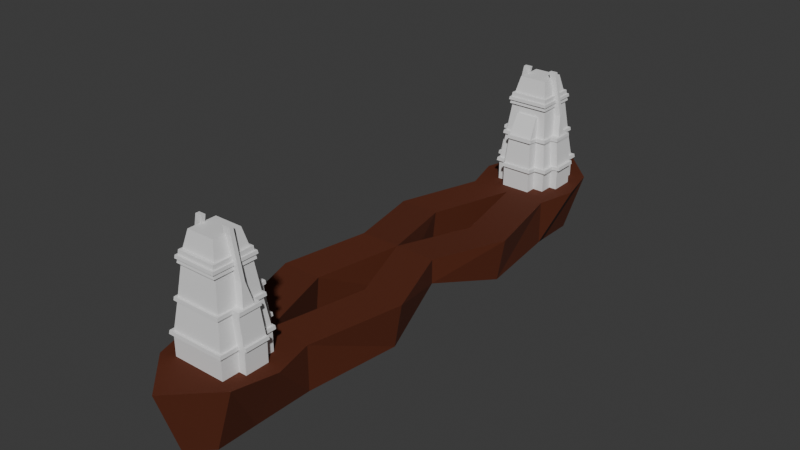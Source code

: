 # Source: ForegoneDestruction.blend  (saved by Blender 4.2.66; exported with 4.5.12 LTS)
import bpy
from mathutils import Matrix  # noqa: F401  (used for matrix-valued properties, if any)

bpy.ops.wm.read_factory_settings(use_empty=True)
scene = bpy.context.scene
scene.name = 'Scene'

# ---- collections
col_collection = bpy.data.collections.new('Collection'); scene.collection.children.link(col_collection)

# ---- materials (node trees are filled in below, after node groups)
mat_material = bpy.data.materials.new('Material')
mat_material.alpha_threshold = 0.0
mat_material.use_transparent_shadow = False
mat_material.roughness = 0.5
mat_material.line_color = (0.0, 0.0, 0.0, 1.0)
mat_material_002 = bpy.data.materials.new('Material.002')

# ---- material node trees
mat_material.use_nodes = True; mat_material.node_tree.nodes.clear()
_N = mat_material.node_tree.nodes; _L = mat_material.node_tree.links
n0 = _N.new('ShaderNodeOutputMaterial'); n0.name = 'Material Output'; n0.location = (300, 300)
n1 = _N.new('ShaderNodeBsdfPrincipled'); n1.name = 'Principled BSDF'; n1.location = (10, 300)
n1.inputs[0].default_value = (0.09169, 0.01647, 0.002842, 1.0)
n1.inputs[2].default_value = 0.8519
n1.inputs[3].default_value = 1.45
n2 = _N.new('ShaderNodeBump'); n2.name = 'Bump'; n2.location = (100, 250)
n2.inputs[1].default_value = 1.0
n2.inputs[2].default_value = 1.0
_L.new(n1.outputs[0], n0.inputs[0])
_L.new(n2.outputs[0], n0.inputs[2])
n0.is_active_output = True
mat_material_002.use_nodes = True; mat_material_002.node_tree.nodes.clear()
_N = mat_material_002.node_tree.nodes; _L = mat_material_002.node_tree.links
n0 = _N.new('ShaderNodeBsdfPrincipled'); n0.name = 'Principled BSDF'; n0.location = (10, 300)
n1 = _N.new('ShaderNodeOutputMaterial'); n1.name = 'Material Output'; n1.location = (300, 300)
_L.new(n0.outputs[0], n1.inputs[0])
n1.is_active_output = True

# ---- world
world_world = bpy.data.worlds.new('World'); scene.world = world_world
world_world.use_nodes = True; world_world.node_tree.nodes.clear()
_N = world_world.node_tree.nodes; _L = world_world.node_tree.links
n0 = _N.new('ShaderNodeOutputWorld'); n0.name = 'World Output'; n0.location = (300, 300)
n1 = _N.new('ShaderNodeBackground'); n1.name = 'Background'; n1.location = (10, 300)
n1.inputs[0].default_value = (0.05088, 0.05088, 0.05088, 1.0)
_L.new(n1.outputs[0], n0.inputs[0])
n0.is_active_output = True
world_world.color = (0.05088, 0.05088, 0.05088)
world_world.sun_shadow_jitter_overblur = 0.0

# ---- meshes
me_cube = bpy.data.meshes.new('Cube')
me_cube.from_pydata([(1.274, -5.205, 1.0), (1.274, -5.205, -0.3729), (1.274, -7.738, 1.0), (0.6355, -7.738, -1.0), (-1.26, -5.205, 1.0), (-1.26, -5.205, -1.0), (-1.26, -7.738, 1.0), (-0.6981, -7.738, -1.0), (-0.6981, -6.472, -1.0), (1.585, -6.472, 1.0), (-1.628, -6.472, 1.0), (0.6355, -6.472, -1.0), (-0.002175, -5.205, -0.3729), (-0.002175, -9.001, 1.0), (-0.002175, -8.344, -1.0), (-0.01241, -5.205, 1.0), (-0.002175, -6.472, -1.0), (-0.002175, -6.472, 1.0), (1.082, -0.001026, 1.13), (1.082, -0.001026, 0.367), (-0.1941, -0.001026, 1.13), (-0.1941, -0.001026, 0.367), (-0.1887, 0.02427, -0.3335), (-1.446, 0.02427, -0.3335), (-1.446, 0.02427, 1.13), (-0.1887, 0.02427, 1.13), (-1.911, -2.591, -1.0), (-1.03, -2.591, -1.0), (-0.8318, -2.591, 1.0), (-2.099, -2.591, 1.0), (1.921, -2.345, 1.065), (0.6444, -2.345, 1.065), (0.8796, -2.345, -0.3081), (1.686, -2.345, -0.3081)], [], [(17, 10, 6, 13), (14, 13, 6, 7), (8, 10, 4, 5), (16, 11, 3, 14), (11, 9, 2, 3), (31, 30, 18, 20), (1, 0, 9, 11), (12, 1, 11, 16), (7, 6, 10, 8), (15, 4, 10, 17), (0, 15, 17, 9), (5, 12, 16, 8), (27, 26, 23, 22), (8, 16, 14, 7), (3, 2, 13, 14), (9, 17, 13, 2), (21, 20, 18, 19), (32, 31, 20, 21), (30, 33, 19, 18), (33, 32, 21, 19), (23, 24, 25, 22), (29, 28, 25, 24), (28, 27, 22, 25), (26, 29, 24, 23), (5, 4, 29, 26), (15, 12, 27, 28), (4, 15, 28, 29), (12, 5, 26, 27), (1, 12, 32, 33), (0, 1, 33, 30), (12, 15, 31, 32), (15, 0, 30, 31)])
_uv = me_cube.uv_layers.new(name='UVMap')
_uv.uv.foreach_set('vector', [0.7509, 0.625, 0.875, 0.625, 0.875, 0.75, 0.7509, 0.75, 0.375, 0.8759, 0.625, 0.8759, 0.625, 1.0, 0.375, 1.0, 0.375, 0.125, 0.625, 0.125, 0.625, 0.25, 0.375, 0.25, 0.2491, 0.625, 0.375, 0.625, 0.375, 0.75, 0.2491, 0.75, 0.375, 0.625, 0.625, 0.625, 0.625, 0.75, 0.375, 0.75, 0.7509, 0.5, 0.625, 0.5, 0.625, 0.5, 0.7509, 0.5, 0.375, 0.5, 0.625, 0.5, 0.625, 0.625, 0.375, 0.625, 0.2491, 0.5, 0.375, 0.5, 0.375, 0.625, 0.2491, 0.625, 0.375, 0.0, 0.625, 0.0, 0.625, 0.125, 0.375, 0.125, 0.7509, 0.5, 0.875, 0.5, 0.875, 0.625, 0.7509, 0.625, 0.625, 0.5, 0.7509, 0.5, 0.7509, 0.625, 0.625, 0.625, 0.125, 0.5, 0.2491, 0.5, 0.2491, 0.625, 0.125, 0.625, 0.2491, 0.5, 0.125, 0.5, 0.125, 0.5, 0.2491, 0.5, 0.125, 0.625, 0.2491, 0.625, 0.2491, 0.75, 0.125, 0.75, 0.375, 0.75, 0.625, 0.75, 0.625, 0.8759, 0.375, 0.8759, 0.625, 0.625, 0.7509, 0.625, 0.7509, 0.75, 0.625, 0.75, 0.375, 0.3741, 0.625, 0.3741, 0.625, 0.5, 0.375, 0.5, 0.375, 0.3741, 0.625, 0.3741, 0.625, 0.3741, 0.375, 0.3741, 0.625, 0.5, 0.375, 0.5, 0.375, 0.5, 0.625, 0.5, 0.375, 0.5, 0.2491, 0.5, 0.2491, 0.5, 0.375, 0.5, 0.375, 0.25, 0.625, 0.25, 0.625, 0.3741, 0.375, 0.3741, 0.875, 0.5, 0.7509, 0.5, 0.7509, 0.5, 0.875, 0.5, 0.625, 0.3741, 0.375, 0.3741, 0.375, 0.3741, 0.625, 0.3741, 0.375, 0.25, 0.625, 0.25, 0.625, 0.25, 0.375, 0.25, 0.375, 0.25, 0.625, 0.25, 0.625, 0.25, 0.375, 0.25, 0.625, 0.3741, 0.375, 0.3741, 0.375, 0.3741, 0.625, 0.3741, 0.875, 0.5, 0.7509, 0.5, 0.7509, 0.5, 0.875, 0.5, 0.2491, 0.5, 0.125, 0.5, 0.125, 0.5, 0.2491, 0.5, 0.375, 0.5, 0.2491, 0.5, 0.2491, 0.5, 0.375, 0.5, 0.625, 0.5, 0.375, 0.5, 0.375, 0.5, 0.625, 0.5, 0.375, 0.3741, 0.625, 0.3741, 0.625, 0.3741, 0.375, 0.3741, 0.7509, 0.5, 0.625, 0.5, 0.625, 0.5, 0.7509, 0.5])
me_cube.materials.append(mat_material)
me_cube.use_mirror_vertex_groups = False
me_cube.update()
me_cube_001 = bpy.data.meshes.new('Cube.001')
me_cube_001.from_pydata([(-1.0, -1.0, -1.0), (-1.0, -1.0, -0.1471), (-1.0, 1.0, -1.0), (-1.0, 1.0, -0.1471), (1.0, -1.0, -1.0), (1.0, -1.0, -0.1471), (1.0, 1.0, -1.0), (1.0, 1.0, -0.1471), (-0.8526, -0.8526, 0.9797), (-0.8526, 0.8526, 0.9797), (0.8526, 0.8526, 0.9797), (0.8526, -0.8526, 0.9797), (-0.7071, -0.7071, 2.202), (-0.7071, 0.7071, 2.202), (0.7071, 0.7071, 2.202), (0.7071, -0.7071, 2.202), (-0.5157, -0.5157, 3.233), (-0.5157, 0.5157, 3.233), (0.5157, 0.5157, 3.233), (0.5157, -0.5157, 3.233), (0.9834, 0.9834, -0.02037), (0.9834, -0.9834, -0.02037), (-0.9834, -0.9834, -0.02037), (-0.9834, 0.9834, -0.02037), (-1.108, -1.081, -0.1471), (-1.108, 1.078, -0.1471), (1.069, 1.078, -0.1471), (1.069, -1.081, -0.1471), (1.052, -1.064, -0.02037), (-1.091, 1.062, -0.02037), (1.052, 1.062, -0.02037), (-1.091, -1.064, -0.02037), (0.8384, -0.8384, 1.105), (-0.8384, -0.8384, 1.105), (-0.8384, 0.8384, 1.105), (0.8384, 0.8384, 1.105), (-0.9254, -0.9347, 0.9803), (-0.9254, 0.9373, 0.9803), (0.9238, 0.9373, 0.9803), (0.9238, -0.9347, 0.9803), (-0.9112, -0.9205, 1.105), (0.9097, 0.9232, 1.105), (0.9097, -0.9205, 1.105), (-0.9112, 0.9232, 1.105), (0.6531, 0.6531, 2.623), (0.6531, -0.6531, 2.623), (-0.6531, -0.6531, 2.623), (-0.6531, 0.6531, 2.623), (-0.7704, -0.813, 2.196), (-0.7704, 0.7945, 2.196), (0.7742, 0.7945, 2.196), (0.7742, -0.813, 2.196), (0.7201, -0.759, 2.617), (-0.7164, 0.7405, 2.617), (0.7201, 0.7405, 2.617), (-0.7164, -0.759, 2.617), (0.7472, -0.786, 2.351), (-0.7434, 0.7675, 2.351), (0.7472, 0.7675, 2.351), (-0.7434, -0.786, 2.351), (0.7336, 0.754, 2.462), (-0.7299, -0.7725, 2.462), (0.7336, -0.7725, 2.462), (-0.7299, 0.754, 2.462), (0.7797, -0.8394, 2.458), (0.7932, -0.8529, 2.347), (-0.7825, 0.8246, 2.458), (-0.796, 0.8381, 2.347), (0.7932, 0.8381, 2.347), (-0.796, -0.8529, 2.347), (0.7797, 0.8246, 2.458), (-0.7825, -0.8394, 2.458), (-1.0, -0.3734, -1.0), (-1.0, -0.3734, -0.1471), (1.0, -0.3734, -1.0), (1.0, -0.3734, -0.1471), (-0.8526, -0.3734, 0.9797), (0.8526, -0.3734, 0.9797), (-0.7071, -0.3734, 2.202), (0.7071, -0.3734, 2.202), (-0.5157, -0.3734, 3.233), (0.5157, -0.3734, 3.233), (-0.9834, -0.3734, -0.02037), (0.9834, -0.3734, -0.02037), (-1.108, -0.3746, -0.1471), (1.069, -0.3746, -0.1471), (-1.091, -0.3746, -0.02037), (1.052, -0.3746, -0.02037), (-0.8384, -0.1273, 1.105), (0.8384, -0.1553, 1.105), (-0.9254, -0.3721, 0.9803), (0.9238, -0.3721, 0.9803), (-0.9112, -0.3721, 1.105), (0.9097, -0.3721, 1.105), (-0.6531, -0.3734, 2.623), (0.6531, -0.3734, 2.623), (-0.7704, -0.3826, 2.196), (0.7742, -0.3826, 2.196), (-0.7164, -0.3826, 2.617), (0.7201, -0.3826, 2.617), (0.7472, -0.3826, 2.351), (-0.7434, -0.3826, 2.351), (0.7336, -0.3826, 2.462), (-0.7299, -0.3826, 2.462), (0.7932, -0.3808, 2.347), (-0.796, -0.3808, 2.347), (0.7797, -0.3808, 2.458), (-0.7825, -0.3808, 2.458), (-1.0, 0.5, -0.1471), (1.0, 0.5, -1.0), (-0.8526, 0.4263, 0.9797), (-0.7071, 0.3536, 2.202), (-0.5157, 0.2579, 3.233), (-0.9834, 0.4917, -0.02037), (-1.108, 0.5385, -0.1471), (-1.091, 0.5302, -0.02037), (-0.8384, 0.2227, 1.105), (-0.9254, 0.4693, 0.9803), (-0.9112, 0.4622, 1.105), (-0.6531, 0.3265, 2.623), (-0.7704, 0.3926, 2.196), (-0.7164, 0.3656, 2.617), (-0.7434, 0.3791, 2.351), (-0.7299, 0.3724, 2.462), (-0.796, 0.4154, 2.347), (-0.7825, 0.4086, 2.458), (-1.0, 0.5, -1.0), (1.0, 0.5, -0.1471), (0.8526, 0.4263, 0.9797), (0.7071, 0.3536, 2.202), (0.5157, 0.2579, 3.233), (0.9834, 0.4917, -0.02037), (1.069, 0.5385, -0.1471), (1.052, 0.5302, -0.02037), (0.8384, 0.2738, 1.105), (0.9238, 0.4693, 0.9803), (0.9097, 0.4622, 1.105), (0.6531, 0.3265, 2.623), (0.7742, 0.3926, 2.196), (0.7201, 0.3656, 2.617), (0.7472, 0.3791, 2.351), (0.7336, 0.3724, 2.462), (0.7932, 0.4154, 2.347), (0.7797, 0.4086, 2.458), (0.7467, -0.7467, 1.87), (-0.7467, 0.7467, 1.87), (-0.7467, -0.7467, 1.87), (0.7467, 0.7467, 1.87), (-0.7467, -0.06701, 1.87), (0.7467, -0.06701, 1.87), (-0.7467, 0.06699, 1.87), (0.7467, 0.06699, 1.87), (0.918, 0.918, 0.4796), (-0.918, -0.918, 0.4796), (0.918, -0.918, 0.4796), (-0.918, 0.918, 0.4796), (-0.918, -0.3734, 0.4796), (0.918, -0.3734, 0.4796), (-0.918, 0.459, 0.4796), (0.918, 0.459, 0.4796), (1.294, 0.5, -0.1184), (1.294, -0.3734, -0.1184), (1.146, 0.4263, 1.008), (1.146, -0.3734, 1.008), (1.277, 0.4917, 0.008392), (1.277, -0.3734, 0.008392), (1.363, 0.5385, -0.1184), (1.363, -0.3746, -0.1184), (1.346, 0.5302, 0.008392), (1.346, -0.3746, 0.008392), (1.212, -0.3734, 0.5084), (1.294, -0.3734, -0.9712), (1.294, 0.5, -0.9712), (1.212, 0.459, 0.5084), (-1.287, 0.5, -0.9719), (-1.287, -0.3734, -0.9719), (-1.271, -0.3734, 0.007779), (-1.378, -0.3746, 0.007779), (-1.395, -0.3746, -0.119), (-1.287, -0.3734, -0.119), (-1.205, -0.3734, 0.5078), (-1.14, -0.3734, 1.008), (-1.287, 0.5, -0.119), (-1.14, 0.4263, 1.008), (-1.271, 0.4917, 0.007779), (-1.395, 0.5385, -0.119), (-1.378, 0.5302, 0.007779), (-1.205, 0.459, 0.5078), (1.116, 0.2738, 1.105), (1.116, -0.1553, 1.105), (1.201, 0.4693, 0.9803), (1.201, -0.3721, 0.9803), (1.187, 0.4622, 1.105), (1.187, -0.3721, 1.105), (1.024, -0.06701, 1.87), (1.024, 0.06699, 1.87), (-1.187, -0.3721, 0.9803), (-1.173, -0.3721, 1.105), (-1.1, -0.1273, 1.105), (-1.1, 0.2227, 1.105), (-1.187, 0.4693, 0.9803), (-1.173, 0.4622, 1.105), (-1.009, -0.06701, 1.87), (-1.009, 0.06699, 1.87), (0.6956, -0.06701, 3.485), (0.4182, -0.06701, 3.485), (0.4182, 0.06699, 3.485), (-0.414, -0.06701, 3.485), (-0.414, 0.06699, 3.485), (0.6956, 0.06699, 3.485), (-0.6761, -0.06701, 3.485), (-0.6761, 0.06699, 3.485), (0.5151, 1.0, -1.0), (0.5151, 1.0, -0.1471), (0.5151, -1.0, -1.0), (0.5151, -1.0, -0.1471), (0.4392, 0.8526, 0.9797), (0.4392, -0.8526, 0.9797), (0.3642, 0.7071, 2.202), (0.3642, -0.7071, 2.202), (0.2657, 0.5157, 3.233), (0.2657, -0.5157, 3.233), (0.5066, 0.9834, -0.02037), (0.5066, -0.9834, -0.02037), (0.5412, 1.078, -0.1471), (0.5412, -1.081, -0.1471), (0.5327, 1.062, -0.02037), (0.5327, -1.064, -0.02037), (0.4319, 0.8384, 1.105), (0.4319, -0.8384, 1.105), (0.4755, 0.9373, 0.9803), (0.4755, -0.9347, 0.9803), (0.4682, 0.9232, 1.105), (0.4682, -0.9205, 1.105), (0.3364, 0.6531, 2.623), (0.3364, -0.6531, 2.623), (0.3997, 0.7945, 2.196), (0.3997, -0.813, 2.196), (0.3719, 0.7405, 2.617), (0.3719, -0.759, 2.617), (0.3858, -0.786, 2.351), (0.3858, 0.7675, 2.351), (0.3788, -0.7725, 2.462), (0.3788, 0.754, 2.462), (0.4079, -0.8529, 2.347), (0.4079, 0.8381, 2.347), (0.401, -0.8394, 2.458), (0.401, 0.8246, 2.458), (0.2657, -0.3734, 3.233), (0.5151, -0.3734, -1.0), (0.5151, 0.5, -1.0), (0.2657, 0.2579, 3.233), (0.3847, 0.7467, 1.87), (0.3847, -0.7467, 1.87), (0.4729, 0.918, 0.4796), (0.4729, -0.918, 0.4796), (-0.5927, 1.0, -1.0), (-0.5927, -1.0, -0.1471), (-0.5053, -0.8526, 0.9797), (-0.4191, -0.7071, 2.202), (-0.3057, -0.5157, 3.233), (-0.5828, -0.9834, -0.02037), (-0.6643, -1.081, -0.1471), (-0.6545, -1.064, -0.02037), (-0.4969, -0.8384, 1.105), (-0.5487, -0.9347, 0.9803), (-0.5403, -0.9205, 1.105), (-0.387, -0.6531, 2.623), (-0.4558, -0.813, 2.196), (-0.4238, -0.759, 2.617), (-0.4398, -0.786, 2.351), (-0.4318, -0.7725, 2.462), (-0.4724, -0.8529, 2.347), (-0.4643, -0.8394, 2.458), (-0.5927, -0.3734, -1.0), (-0.5927, 0.5, -1.0), (-0.4426, -0.7467, 1.87), (-0.5441, -0.918, 0.4796), (-0.5927, 1.0, -0.1471), (-0.5927, -1.0, -1.0), (-0.5053, 0.8526, 0.9797), (-0.4191, 0.7071, 2.202), (-0.3057, 0.5157, 3.233), (-0.5828, 0.9834, -0.02037), (-0.6643, 1.078, -0.1471), (-0.6545, 1.062, -0.02037), (-0.4969, 0.8384, 1.105), (-0.5487, 0.9373, 0.9803), (-0.5403, 0.9232, 1.105), (-0.387, 0.6531, 2.623), (-0.4558, 0.7945, 2.196), (-0.4238, 0.7405, 2.617), (-0.4398, 0.7675, 2.351), (-0.4318, 0.754, 2.462), (-0.4724, 0.8381, 2.347), (-0.4643, 0.8246, 2.458), (-0.3057, -0.3734, 3.233), (-0.3057, 0.2579, 3.233), (-0.4426, 0.7467, 1.87), (-0.5441, 0.918, 0.4796), (-0.5927, 1.406, -0.1048), (0.5151, 1.406, -0.1048), (-0.5053, 1.259, 1.022), (0.4392, 1.259, 1.022), (-0.5828, 1.39, 0.02195), (0.5066, 1.39, 0.02195), (-0.6643, 1.485, -0.1048), (0.5412, 1.485, -0.1048), (-0.6545, 1.468, 0.02195), (0.5327, 1.468, 0.02195), (-0.4969, 1.245, 1.147), (0.4319, 1.245, 1.147), (-0.5487, 1.344, 1.023), (0.4755, 1.344, 1.023), (-0.5403, 1.329, 1.148), (0.4682, 1.329, 1.148), (-0.4426, 0.84, 1.913), (0.3847, 0.84, 1.913), (-0.5441, 1.324, 0.522), (0.4729, 1.324, 0.522), (0.5151, 1.406, -0.9577), (-0.5927, 1.406, -0.9577)], [], [(126, 108, 3, 2), (212, 213, 7, 6), (74, 75, 5, 4), (279, 257, 1, 0), (249, 74, 4, 214), (159, 152, 10, 128), (253, 144, 15, 219), (156, 153, 8, 76), (255, 154, 11, 217), (299, 155, 9, 280), (137, 44, 18, 130), (298, 145, 13, 281), (151, 147, 14, 129), (148, 146, 12, 78), (296, 80, 16, 260), (94, 46, 16, 80), (235, 45, 19, 221), (289, 47, 17, 282), (215, 5, 27, 225), (73, 1, 24, 84), (127, 7, 26, 132), (261, 22, 31, 263), (284, 25, 29, 285), (225, 27, 28, 227), (84, 24, 31, 86), (132, 26, 30, 133), (113, 23, 29, 115), (222, 20, 30, 226), (278, 3, 25, 284), (83, 21, 28, 87), (116, 34, 43, 118), (228, 35, 41, 232), (280, 9, 37, 287), (217, 11, 39, 231), (90, 36, 40, 92), (135, 38, 41, 136), (287, 37, 43, 288), (231, 39, 42, 233), (128, 10, 38, 135), (264, 33, 40, 266), (76, 8, 36, 90), (89, 32, 42, 93), (78, 12, 48, 96), (129, 14, 50, 138), (234, 44, 54, 238), (119, 47, 53, 121), (293, 63, 53, 291), (242, 62, 52, 239), (103, 61, 55, 98), (141, 60, 54, 139), (95, 45, 52, 99), (267, 46, 55, 269), (219, 15, 51, 237), (281, 13, 49, 290), (138, 50, 58, 140), (96, 48, 59, 101), (237, 51, 56, 240), (290, 49, 57, 292), (243, 60, 70, 247), (240, 56, 65, 244), (102, 62, 64, 106), (271, 61, 71, 273), (142, 68, 70, 143), (105, 69, 71, 107), (244, 65, 64, 246), (294, 67, 66, 295), (140, 58, 68, 142), (123, 63, 66, 125), (292, 57, 67, 294), (101, 59, 69, 105), (122, 101, 105, 124), (61, 103, 107, 71), (56, 100, 104, 65), (124, 105, 107, 125), (65, 104, 106, 64), (141, 102, 106, 143), (120, 96, 101, 122), (51, 97, 100, 56), (137, 95, 99, 139), (62, 102, 99, 52), (123, 103, 98, 121), (46, 94, 98, 55), (15, 79, 97, 51), (111, 78, 96, 120), (203, 202, 210, 211), (110, 76, 90, 117), (11, 77, 91, 39), (39, 91, 93, 42), (92, 88, 198, 197), (33, 88, 92, 40), (131, 159, 173, 164), (22, 82, 86, 31), (27, 85, 87, 28), (158, 113, 184, 187), (5, 75, 85, 27), (114, 108, 182, 185), (119, 94, 80, 112), (297, 112, 80, 296), (150, 148, 78, 111), (144, 149, 79, 15), (45, 95, 81, 19), (108, 126, 174, 182), (154, 157, 77, 11), (250, 109, 74, 249), (75, 74, 171, 161), (0, 1, 73, 72), (6, 7, 127, 109), (212, 6, 109, 250), (155, 158, 110, 9), (145, 150, 111, 13), (282, 17, 112, 297), (47, 119, 112, 17), (3, 108, 114, 25), (25, 114, 115, 29), (20, 131, 133, 30), (37, 117, 118, 43), (9, 110, 117, 37), (35, 134, 136, 41), (13, 111, 120, 49), (63, 123, 121, 53), (44, 137, 139, 54), (49, 120, 122, 57), (60, 141, 143, 70), (67, 124, 125, 66), (57, 122, 124, 67), (103, 123, 125, 107), (100, 140, 142, 104), (104, 142, 143, 106), (97, 138, 140, 100), (102, 141, 139, 99), (94, 119, 121, 98), (79, 129, 138, 97), (77, 128, 135, 91), (89, 93, 193, 189), (117, 90, 196, 200), (73, 84, 178, 179), (157, 83, 165, 170), (77, 157, 170, 163), (149, 151, 129, 79), (95, 137, 130, 81), (159, 128, 162, 173), (82, 156, 180, 176), (149, 89, 189, 194), (34, 116, 150, 145), (32, 89, 149, 144), (116, 118, 201, 199), (88, 33, 146, 148), (134, 35, 147, 151), (286, 34, 145, 298), (229, 32, 144, 253), (85, 75, 161, 167), (23, 113, 158, 155), (21, 83, 157, 154), (156, 76, 181, 180), (283, 23, 155, 299), (223, 21, 154, 255), (82, 22, 153, 156), (131, 20, 152, 159), (164, 165, 169, 168), (172, 160, 161, 171), (167, 166, 168, 169), (161, 160, 166, 167), (170, 173, 162, 163), (165, 164, 173, 170), (83, 87, 169, 165), (109, 127, 160, 172), (132, 133, 168, 166), (128, 77, 163, 162), (133, 131, 164, 168), (127, 132, 166, 160), (87, 85, 167, 169), (74, 109, 172, 171), (185, 178, 177, 186), (182, 179, 178, 185), (187, 180, 181, 183), (176, 184, 186, 177), (175, 179, 182, 174), (184, 176, 180, 187), (113, 115, 186, 184), (115, 114, 185, 186), (72, 73, 179, 175), (86, 82, 176, 177), (110, 158, 187, 183), (84, 86, 177, 178), (76, 110, 183, 181), (126, 72, 175, 174), (188, 189, 193, 192), (191, 190, 192, 193), (189, 188, 195, 194), (93, 91, 191, 193), (136, 134, 188, 192), (135, 136, 192, 190), (134, 151, 195, 188), (91, 135, 190, 191), (200, 196, 197, 201), (198, 199, 201, 197), (199, 198, 202, 203), (150, 116, 199, 203), (118, 117, 200, 201), (88, 148, 202, 198), (149, 194, 204, 205), (90, 92, 197, 196), (206, 205, 204, 209), (207, 208, 211, 210), (150, 203, 211, 208), (151, 149, 205, 206), (195, 151, 206, 209), (148, 150, 208, 207), (202, 148, 207, 210), (194, 195, 209, 204), (261, 223, 255, 277), (20, 222, 254, 152), (264, 229, 253, 276), (35, 228, 252, 147), (18, 220, 251, 130), (256, 212, 250, 275), (275, 250, 249, 274), (130, 251, 248, 81), (58, 241, 245, 68), (68, 245, 247, 70), (272, 244, 246, 273), (62, 242, 246, 64), (270, 240, 244, 272), (293, 243, 247, 295), (50, 236, 241, 58), (268, 237, 240, 270), (14, 218, 236, 50), (259, 219, 237, 268), (45, 235, 239, 52), (271, 242, 239, 269), (60, 243, 238, 54), (289, 234, 238, 291), (32, 229, 233, 42), (265, 231, 233, 266), (38, 230, 232, 41), (258, 217, 231, 265), (10, 216, 230, 38), (222, 226, 309, 305), (7, 213, 224, 26), (256, 278, 300, 321), (262, 225, 227, 263), (26, 224, 226, 30), (21, 223, 227, 28), (257, 215, 225, 262), (44, 234, 220, 18), (267, 235, 221, 260), (81, 248, 221, 19), (147, 252, 218, 14), (152, 254, 216, 10), (277, 255, 217, 258), (276, 253, 219, 259), (274, 249, 214, 279), (4, 5, 215, 214), (284, 285, 308, 306), (2, 3, 278, 256), (72, 274, 279, 0), (146, 276, 259, 12), (153, 277, 258, 8), (46, 267, 260, 16), (1, 257, 262, 24), (24, 262, 263, 31), (23, 283, 285, 29), (34, 286, 288, 43), (8, 258, 265, 36), (36, 265, 266, 40), (47, 289, 291, 53), (61, 271, 269, 55), (12, 259, 268, 48), (48, 268, 270, 59), (63, 293, 295, 66), (59, 270, 272, 69), (69, 272, 273, 71), (126, 275, 274, 72), (2, 256, 275, 126), (33, 264, 276, 146), (22, 261, 277, 153), (283, 299, 318, 304), (285, 283, 304, 308), (220, 282, 297, 251), (251, 297, 296, 248), (241, 292, 294, 245), (245, 294, 295, 247), (242, 271, 273, 246), (236, 290, 292, 241), (218, 281, 290, 236), (235, 267, 269, 239), (243, 293, 291, 238), (229, 264, 266, 233), (213, 212, 320, 301), (224, 213, 301, 307), (278, 284, 306, 300), (228, 232, 315, 311), (223, 261, 263, 227), (234, 289, 282, 220), (248, 296, 260, 221), (252, 298, 281, 218), (280, 287, 312, 302), (214, 215, 257, 279), (310, 311, 315, 314), (304, 305, 309, 308), (321, 300, 301, 320), (305, 304, 318, 319), (311, 310, 316, 317), (313, 312, 314, 315), (303, 302, 312, 313), (301, 300, 306, 307), (307, 306, 308, 309), (319, 318, 302, 303), (212, 256, 321, 320), (288, 286, 310, 314), (286, 298, 316, 310), (254, 222, 305, 319), (216, 254, 319, 303), (226, 224, 307, 309), (232, 230, 313, 315), (252, 228, 311, 317), (298, 252, 317, 316), (287, 288, 314, 312), (230, 216, 303, 313), (299, 280, 302, 318)])
_uv = me_cube_001.uv_layers.new(name='UVMap')
_uv.uv.foreach_set('vector', [0.375, 0.1875, 0.625, 0.1875, 0.625, 0.25, 0.375, 0.25, 0.375, 0.4394, 0.625, 0.4394, 0.625, 0.5, 0.375, 0.5, 0.375, 0.625, 0.625, 0.625, 0.625, 0.75, 0.375, 0.75, 0.375, 0.9491, 0.625, 0.9491, 0.625, 1.0, 0.375, 1.0, 0.3144, 0.625, 0.375, 0.625, 0.375, 0.75, 0.3144, 0.75, 0.625, 0.5625, 0.625, 0.5, 0.625, 0.5, 0.625, 0.5625, 0.625, 0.8106, 0.625, 0.75, 0.625, 0.75, 0.625, 0.8106, 0.625, 0.125, 0.625, 0.0, 0.625, 0.0, 0.625, 0.125, 0.625, 0.8106, 0.625, 0.75, 0.625, 0.75, 0.625, 0.8106, 0.625, 0.3009, 0.625, 0.25, 0.625, 0.25, 0.625, 0.3009, 0.625, 0.5625, 0.625, 0.5, 0.625, 0.5, 0.625, 0.5625, 0.625, 0.3009, 0.625, 0.25, 0.625, 0.25, 0.625, 0.3009, 0.625, 0.5625, 0.625, 0.5, 0.625, 0.5, 0.625, 0.5625, 0.625, 0.125, 0.625, 0.0, 0.625, 0.0, 0.625, 0.125, 0.8241, 0.625, 0.875, 0.625, 0.875, 0.75, 0.8241, 0.75, 0.625, 0.125, 0.625, 0.0, 0.625, 0.0, 0.625, 0.125, 0.625, 0.8106, 0.625, 0.75, 0.625, 0.75, 0.625, 0.8106, 0.625, 0.3009, 0.625, 0.25, 0.625, 0.25, 0.625, 0.3009, 0.625, 0.8106, 0.625, 0.75, 0.625, 0.75, 0.625, 0.8106, 0.625, 0.125, 0.625, 0.0, 0.625, 0.0, 0.625, 0.125, 0.625, 0.5625, 0.625, 0.5, 0.625, 0.5, 0.625, 0.5625, 0.625, 0.9491, 0.625, 1.0, 0.625, 1.0, 0.625, 0.9491, 0.625, 0.3009, 0.625, 0.25, 0.625, 0.25, 0.625, 0.3009, 0.625, 0.8106, 0.625, 0.75, 0.625, 0.75, 0.625, 0.8106, 0.625, 0.125, 0.625, 0.0, 0.625, 0.0, 0.625, 0.125, 0.625, 0.5625, 0.625, 0.5, 0.625, 0.5, 0.625, 0.5625, 0.625, 0.1875, 0.625, 0.25, 0.625, 0.25, 0.625, 0.1875, 0.625, 0.4394, 0.625, 0.5, 0.625, 0.5, 0.625, 0.4394, 0.625, 0.3009, 0.625, 0.25, 0.625, 0.25, 0.625, 0.3009, 0.625, 0.625, 0.625, 0.75, 0.625, 0.75, 0.625, 0.625, 0.625, 0.1875, 0.625, 0.25, 0.625, 0.25, 0.625, 0.1875, 0.625, 0.4394, 0.625, 0.5, 0.625, 0.5, 0.625, 0.4394, 0.625, 0.3009, 0.625, 0.25, 0.625, 0.25, 0.625, 0.3009, 0.625, 0.8106, 0.625, 0.75, 0.625, 0.75, 0.625, 0.8106, 0.625, 0.125, 0.625, 0.0, 0.625, 0.0, 0.625, 0.125, 0.625, 0.5625, 0.625, 0.5, 0.625, 0.5, 0.625, 0.5625, 0.625, 0.3009, 0.625, 0.25, 0.625, 0.25, 0.625, 0.3009, 0.625, 0.8106, 0.625, 0.75, 0.625, 0.75, 0.625, 0.8106, 0.625, 0.5625, 0.625, 0.5, 0.625, 0.5, 0.625, 0.5625, 0.625, 0.9491, 0.625, 1.0, 0.625, 1.0, 0.625, 0.9491, 0.625, 0.125, 0.625, 0.0, 0.625, 0.0, 0.625, 0.125, 0.625, 0.625, 0.625, 0.75, 0.625, 0.75, 0.625, 0.625, 0.625, 0.125, 0.625, 0.0, 0.625, 0.0, 0.625, 0.125, 0.625, 0.5625, 0.625, 0.5, 0.625, 0.5, 0.625, 0.5625, 0.625, 0.4394, 0.625, 0.5, 0.625, 0.5, 0.625, 0.4394, 0.625, 0.1875, 0.625, 0.25, 0.625, 0.25, 0.625, 0.1875, 0.625, 0.3009, 0.625, 0.25, 0.625, 0.25, 0.625, 0.3009, 0.625, 0.8106, 0.625, 0.75, 0.625, 0.75, 0.625, 0.8106, 0.625, 0.125, 0.625, 0.0, 0.625, 0.0, 0.625, 0.125, 0.625, 0.5625, 0.625, 0.5, 0.625, 0.5, 0.625, 0.5625, 0.625, 0.625, 0.625, 0.75, 0.625, 0.75, 0.625, 0.625, 0.625, 0.9491, 0.625, 1.0, 0.625, 1.0, 0.625, 0.9491, 0.625, 0.8106, 0.625, 0.75, 0.625, 0.75, 0.625, 0.8106, 0.625, 0.3009, 0.625, 0.25, 0.625, 0.25, 0.625, 0.3009, 0.625, 0.5625, 0.625, 0.5, 0.625, 0.5, 0.625, 0.5625, 0.625, 0.125, 0.625, 0.0, 0.625, 0.0, 0.625, 0.125, 0.625, 0.8106, 0.625, 0.75, 0.625, 0.75, 0.625, 0.8106, 0.625, 0.3009, 0.625, 0.25, 0.625, 0.25, 0.625, 0.3009, 0.625, 0.4394, 0.625, 0.5, 0.625, 0.5, 0.625, 0.4394, 0.625, 0.8106, 0.625, 0.75, 0.625, 0.75, 0.625, 0.8106, 0.625, 0.625, 0.625, 0.75, 0.625, 0.75, 0.625, 0.625, 0.625, 0.9491, 0.625, 1.0, 0.625, 1.0, 0.625, 0.9491, 0.625, 0.5625, 0.625, 0.5, 0.625, 0.5, 0.625, 0.5625, 0.625, 0.125, 0.625, 0.0, 0.625, 0.0, 0.625, 0.125, 0.625, 0.8106, 0.625, 0.75, 0.625, 0.75, 0.625, 0.8106, 0.625, 0.3009, 0.625, 0.25, 0.625, 0.25, 0.625, 0.3009, 0.625, 0.5625, 0.625, 0.5, 0.625, 0.5, 0.625, 0.5625, 0.625, 0.1875, 0.625, 0.25, 0.625, 0.25, 0.625, 0.1875, 0.625, 0.3009, 0.625, 0.25, 0.625, 0.25, 0.625, 0.3009, 0.625, 0.125, 0.625, 0.0, 0.625, 0.0, 0.625, 0.125, 0.625, 0.1875, 0.625, 0.125, 0.625, 0.125, 0.625, 0.1875, 0.625, 0.0, 0.625, 0.125, 0.625, 0.125, 0.625, 0.0, 0.625, 0.75, 0.625, 0.625, 0.625, 0.625, 0.625, 0.75, 0.625, 0.1875, 0.625, 0.125, 0.625, 0.125, 0.625, 0.1875, 0.625, 0.75, 0.625, 0.625, 0.625, 0.625, 0.625, 0.75, 0.625, 0.5625, 0.625, 0.625, 0.625, 0.625, 0.625, 0.5625, 0.625, 0.1875, 0.625, 0.125, 0.625, 0.125, 0.625, 0.1875, 0.625, 0.75, 0.625, 0.625, 0.625, 0.625, 0.625, 0.75, 0.625, 0.5625, 0.625, 0.625, 0.625, 0.625, 0.625, 0.5625, 0.625, 0.75, 0.625, 0.625, 0.625, 0.625, 0.625, 0.75, 0.625, 0.1875, 0.625, 0.125, 0.625, 0.125, 0.625, 0.1875, 0.625, 0.0, 0.625, 0.125, 0.625, 0.125, 0.625, 0.0, 0.625, 0.75, 0.625, 0.625, 0.625, 0.625, 0.625, 0.75, 0.625, 0.1875, 0.625, 0.125, 0.625, 0.125, 0.625, 0.1875, 0.625, 0.1875, 0.625, 0.125, 0.625, 0.125, 0.625, 0.1875, 0.625, 0.1875, 0.625, 0.125, 0.625, 0.125, 0.625, 0.1875, 0.625, 0.75, 0.625, 0.625, 0.625, 0.625, 0.625, 0.75, 0.625, 0.75, 0.625, 0.625, 0.625, 0.625, 0.625, 0.75, 0.625, 0.125, 0.625, 0.125, 0.625, 0.125, 0.625, 0.125, 0.625, 0.0, 0.625, 0.125, 0.625, 0.125, 0.625, 0.0, 0.625, 0.5625, 0.625, 0.5625, 0.625, 0.5625, 0.625, 0.5625, 0.625, 0.0, 0.625, 0.125, 0.625, 0.125, 0.625, 0.0, 0.625, 0.75, 0.625, 0.625, 0.625, 0.625, 0.625, 0.75, 0.625, 0.1875, 0.625, 0.1875, 0.625, 0.1875, 0.625, 0.1875, 0.625, 0.75, 0.625, 0.625, 0.625, 0.625, 0.625, 0.75, 0.625, 0.1875, 0.625, 0.1875, 0.625, 0.1875, 0.625, 0.1875, 0.625, 0.1875, 0.625, 0.125, 0.625, 0.125, 0.625, 0.1875, 0.8241, 0.5625, 0.875, 0.5625, 0.875, 0.625, 0.8241, 0.625, 0.625, 0.1875, 0.625, 0.125, 0.625, 0.125, 0.625, 0.1875, 0.625, 0.75, 0.625, 0.625, 0.625, 0.625, 0.625, 0.75, 0.625, 0.75, 0.625, 0.625, 0.625, 0.625, 0.625, 0.75, 0.625, 0.1875, 0.375, 0.1875, 0.375, 0.1875, 0.625, 0.1875, 0.625, 0.75, 0.625, 0.625, 0.625, 0.625, 0.625, 0.75, 0.3144, 0.5625, 0.375, 0.5625, 0.375, 0.625, 0.3144, 0.625, 0.625, 0.625, 0.375, 0.625, 0.375, 0.625, 0.625, 0.625, 0.375, 0.0, 0.625, 0.0, 0.625, 0.125, 0.375, 0.125, 0.375, 0.5, 0.625, 0.5, 0.625, 0.5625, 0.375, 0.5625, 0.3144, 0.5, 0.375, 0.5, 0.375, 0.5625, 0.3144, 0.5625, 0.625, 0.25, 0.625, 0.1875, 0.625, 0.1875, 0.625, 0.25, 0.625, 0.25, 0.625, 0.1875, 0.625, 0.1875, 0.625, 0.25, 0.8241, 0.5, 0.875, 0.5, 0.875, 0.5625, 0.8241, 0.5625, 0.625, 0.25, 0.625, 0.1875, 0.625, 0.1875, 0.625, 0.25, 0.625, 0.25, 0.625, 0.1875, 0.625, 0.1875, 0.625, 0.25, 0.625, 0.25, 0.625, 0.1875, 0.625, 0.1875, 0.625, 0.25, 0.625, 0.5, 0.625, 0.5625, 0.625, 0.5625, 0.625, 0.5, 0.625, 0.25, 0.625, 0.1875, 0.625, 0.1875, 0.625, 0.25, 0.625, 0.25, 0.625, 0.1875, 0.625, 0.1875, 0.625, 0.25, 0.625, 0.5, 0.625, 0.5625, 0.625, 0.5625, 0.625, 0.5, 0.625, 0.25, 0.625, 0.1875, 0.625, 0.1875, 0.625, 0.25, 0.625, 0.25, 0.625, 0.1875, 0.625, 0.1875, 0.625, 0.25, 0.625, 0.5, 0.625, 0.5625, 0.625, 0.5625, 0.625, 0.5, 0.625, 0.25, 0.625, 0.1875, 0.625, 0.1875, 0.625, 0.25, 0.625, 0.5, 0.625, 0.5625, 0.625, 0.5625, 0.625, 0.5, 0.625, 0.25, 0.625, 0.1875, 0.625, 0.1875, 0.625, 0.25, 0.625, 0.25, 0.625, 0.1875, 0.625, 0.1875, 0.625, 0.25, 0.625, 0.125, 0.625, 0.1875, 0.625, 0.1875, 0.625, 0.125, 0.625, 0.625, 0.625, 0.5625, 0.625, 0.5625, 0.625, 0.625, 0.625, 0.625, 0.625, 0.5625, 0.625, 0.5625, 0.625, 0.625, 0.625, 0.625, 0.625, 0.5625, 0.625, 0.5625, 0.625, 0.625, 0.625, 0.625, 0.625, 0.5625, 0.625, 0.5625, 0.625, 0.625, 0.625, 0.125, 0.625, 0.1875, 0.625, 0.1875, 0.625, 0.125, 0.625, 0.625, 0.625, 0.5625, 0.625, 0.5625, 0.625, 0.625, 0.625, 0.625, 0.625, 0.5625, 0.625, 0.5625, 0.625, 0.625, 0.625, 0.625, 0.625, 0.625, 0.625, 0.625, 0.625, 0.625, 0.625, 0.1875, 0.625, 0.125, 0.625, 0.125, 0.625, 0.1875, 0.625, 0.125, 0.625, 0.125, 0.625, 0.125, 0.625, 0.125, 0.625, 0.625, 0.625, 0.625, 0.625, 0.625, 0.625, 0.625, 0.625, 0.625, 0.625, 0.625, 0.625, 0.625, 0.625, 0.625, 0.625, 0.625, 0.625, 0.5625, 0.625, 0.5625, 0.625, 0.625, 0.625, 0.625, 0.625, 0.5625, 0.625, 0.5625, 0.625, 0.625, 0.625, 0.5625, 0.625, 0.5625, 0.625, 0.5625, 0.625, 0.5625, 0.625, 0.125, 0.625, 0.125, 0.625, 0.125, 0.625, 0.125, 0.625, 0.625, 0.625, 0.625, 0.625, 0.625, 0.625, 0.625, 0.625, 0.25, 0.625, 0.1875, 0.625, 0.1875, 0.625, 0.25, 0.625, 0.75, 0.625, 0.625, 0.625, 0.625, 0.625, 0.75, 0.625, 0.1875, 0.625, 0.1875, 0.625, 0.1875, 0.625, 0.1875, 0.625, 0.125, 0.625, 0.0, 0.625, 0.0, 0.625, 0.125, 0.625, 0.5625, 0.625, 0.5, 0.625, 0.5, 0.625, 0.5625, 0.625, 0.3009, 0.625, 0.25, 0.625, 0.25, 0.625, 0.3009, 0.625, 0.8106, 0.625, 0.75, 0.625, 0.75, 0.625, 0.8106, 0.625, 0.625, 0.625, 0.625, 0.625, 0.625, 0.625, 0.625, 0.625, 0.25, 0.625, 0.1875, 0.625, 0.1875, 0.625, 0.25, 0.625, 0.75, 0.625, 0.625, 0.625, 0.625, 0.625, 0.75, 0.625, 0.125, 0.625, 0.125, 0.625, 0.125, 0.625, 0.125, 0.625, 0.3009, 0.625, 0.25, 0.625, 0.25, 0.625, 0.3009, 0.625, 0.8106, 0.625, 0.75, 0.625, 0.75, 0.625, 0.8106, 0.625, 0.125, 0.625, 0.0, 0.625, 0.0, 0.625, 0.125, 0.625, 0.5625, 0.625, 0.5, 0.625, 0.5, 0.625, 0.5625, 0.625, 0.5625, 0.625, 0.625, 0.625, 0.625, 0.625, 0.5625, 0.375, 0.5625, 0.625, 0.5625, 0.625, 0.625, 0.375, 0.625, 0.625, 0.625, 0.625, 0.5625, 0.625, 0.5625, 0.625, 0.625, 0.625, 0.625, 0.625, 0.5625, 0.625, 0.5625, 0.625, 0.625, 0.625, 0.625, 0.625, 0.5625, 0.625, 0.5625, 0.625, 0.625, 0.625, 0.625, 0.625, 0.5625, 0.625, 0.5625, 0.625, 0.625, 0.625, 0.625, 0.625, 0.625, 0.625, 0.625, 0.625, 0.625, 0.375, 0.5625, 0.625, 0.5625, 0.625, 0.5625, 0.375, 0.5625, 0.625, 0.5625, 0.625, 0.5625, 0.625, 0.5625, 0.625, 0.5625, 0.625, 0.5625, 0.625, 0.625, 0.625, 0.625, 0.625, 0.5625, 0.625, 0.5625, 0.625, 0.5625, 0.625, 0.5625, 0.625, 0.5625, 0.625, 0.5625, 0.625, 0.5625, 0.625, 0.5625, 0.625, 0.5625, 0.625, 0.625, 0.625, 0.625, 0.625, 0.625, 0.625, 0.625, 0.375, 0.625, 0.375, 0.5625, 0.375, 0.5625, 0.375, 0.625, 0.625, 0.1875, 0.625, 0.125, 0.625, 0.125, 0.625, 0.1875, 0.625, 0.1875, 0.625, 0.125, 0.625, 0.125, 0.625, 0.1875, 0.625, 0.1875, 0.625, 0.125, 0.625, 0.125, 0.625, 0.1875, 0.625, 0.125, 0.625, 0.1875, 0.625, 0.1875, 0.625, 0.125, 0.375, 0.125, 0.625, 0.125, 0.625, 0.1875, 0.375, 0.1875, 0.625, 0.1875, 0.625, 0.125, 0.625, 0.125, 0.625, 0.1875, 0.625, 0.1875, 0.625, 0.1875, 0.625, 0.1875, 0.625, 0.1875, 0.625, 0.1875, 0.625, 0.1875, 0.625, 0.1875, 0.625, 0.1875, 0.375, 0.125, 0.625, 0.125, 0.625, 0.125, 0.375, 0.125, 0.625, 0.125, 0.625, 0.125, 0.625, 0.125, 0.625, 0.125, 0.625, 0.1875, 0.625, 0.1875, 0.625, 0.1875, 0.625, 0.1875, 0.625, 0.125, 0.625, 0.125, 0.625, 0.125, 0.625, 0.125, 0.625, 0.125, 0.625, 0.1875, 0.625, 0.1875, 0.625, 0.125, 0.125, 0.5625, 0.125, 0.625, 0.125, 0.625, 0.125, 0.5625, 0.625, 0.5625, 0.625, 0.625, 0.625, 0.625, 0.625, 0.5625, 0.625, 0.625, 0.625, 0.5625, 0.625, 0.5625, 0.625, 0.625, 0.625, 0.625, 0.625, 0.5625, 0.625, 0.5625, 0.625, 0.625, 0.625, 0.625, 0.625, 0.625, 0.625, 0.625, 0.625, 0.625, 0.625, 0.5625, 0.625, 0.5625, 0.625, 0.5625, 0.625, 0.5625, 0.625, 0.5625, 0.625, 0.5625, 0.625, 0.5625, 0.625, 0.5625, 0.625, 0.5625, 0.625, 0.5625, 0.625, 0.5625, 0.625, 0.5625, 0.625, 0.625, 0.625, 0.5625, 0.625, 0.5625, 0.625, 0.625, 0.625, 0.1875, 0.625, 0.125, 0.625, 0.125, 0.625, 0.1875, 0.625, 0.125, 0.625, 0.1875, 0.625, 0.1875, 0.625, 0.125, 0.625, 0.1875, 0.625, 0.125, 0.625, 0.125, 0.625, 0.1875, 0.625, 0.1875, 0.625, 0.1875, 0.625, 0.1875, 0.625, 0.1875, 0.625, 0.1875, 0.625, 0.1875, 0.625, 0.1875, 0.625, 0.1875, 0.625, 0.125, 0.625, 0.125, 0.625, 0.125, 0.625, 0.125, 0.625, 0.625, 0.625, 0.625, 0.625, 0.625, 0.625, 0.625, 0.625, 0.125, 0.625, 0.125, 0.625, 0.125, 0.625, 0.125, 0.625, 0.5625, 0.625, 0.625, 0.625, 0.625, 0.625, 0.5625, 0.625, 0.125, 0.625, 0.1875, 0.625, 0.1875, 0.625, 0.125, 0.625, 0.1875, 0.625, 0.1875, 0.625, 0.1875, 0.625, 0.1875, 0.625, 0.5625, 0.625, 0.625, 0.625, 0.625, 0.625, 0.5625, 0.625, 0.5625, 0.625, 0.5625, 0.625, 0.5625, 0.625, 0.5625, 0.625, 0.125, 0.625, 0.1875, 0.625, 0.1875, 0.625, 0.125, 0.625, 0.125, 0.625, 0.125, 0.625, 0.125, 0.625, 0.125, 0.625, 0.625, 0.625, 0.5625, 0.625, 0.5625, 0.625, 0.625, 0.625, 0.9491, 0.625, 0.8106, 0.625, 0.8106, 0.625, 0.9491, 0.625, 0.5, 0.625, 0.4394, 0.625, 0.4394, 0.625, 0.5, 0.625, 0.9491, 0.625, 0.8106, 0.625, 0.8106, 0.625, 0.9491, 0.625, 0.5, 0.625, 0.4394, 0.625, 0.4394, 0.625, 0.5, 0.625, 0.5, 0.6856, 0.5, 0.6856, 0.5625, 0.625, 0.5625, 0.1759, 0.5, 0.3144, 0.5, 0.3144, 0.5625, 0.1759, 0.5625, 0.1759, 0.5625, 0.3144, 0.5625, 0.3144, 0.625, 0.1759, 0.625, 0.625, 0.5625, 0.6856, 0.5625, 0.6856, 0.625, 0.625, 0.625, 0.625, 0.5, 0.625, 0.4394, 0.625, 0.4394, 0.625, 0.5, 0.625, 0.5, 0.625, 0.4394, 0.625, 0.4394, 0.625, 0.5, 0.625, 0.9491, 0.625, 0.8106, 0.625, 0.8106, 0.625, 0.9491, 0.625, 0.75, 0.625, 0.8106, 0.625, 0.8106, 0.625, 0.75, 0.625, 0.9491, 0.625, 0.8106, 0.625, 0.8106, 0.625, 0.9491, 0.625, 0.3009, 0.625, 0.4394, 0.625, 0.4394, 0.625, 0.3009, 0.625, 0.5, 0.625, 0.4394, 0.625, 0.4394, 0.625, 0.5, 0.625, 0.9491, 0.625, 0.8106, 0.625, 0.8106, 0.625, 0.9491, 0.625, 0.5, 0.625, 0.4394, 0.625, 0.4394, 0.625, 0.5, 0.625, 0.9491, 0.625, 0.8106, 0.625, 0.8106, 0.625, 0.9491, 0.625, 0.75, 0.625, 0.8106, 0.625, 0.8106, 0.625, 0.75, 0.625, 0.9491, 0.625, 0.8106, 0.625, 0.8106, 0.625, 0.9491, 0.625, 0.5, 0.625, 0.4394, 0.625, 0.4394, 0.625, 0.5, 0.625, 0.3009, 0.625, 0.4394, 0.625, 0.4394, 0.625, 0.3009, 0.625, 0.75, 0.625, 0.8106, 0.625, 0.8106, 0.625, 0.75, 0.625, 0.9491, 0.625, 0.8106, 0.625, 0.8106, 0.625, 0.9491, 0.625, 0.5, 0.625, 0.4394, 0.625, 0.4394, 0.625, 0.5, 0.625, 0.9491, 0.625, 0.8106, 0.625, 0.8106, 0.625, 0.9491, 0.625, 0.5, 0.625, 0.4394, 0.625, 0.4394, 0.625, 0.5, 0.625, 0.4394, 0.625, 0.4394, 0.625, 0.4394, 0.625, 0.4394, 0.625, 0.5, 0.625, 0.4394, 0.625, 0.4394, 0.625, 0.5, 0.375, 0.3009, 0.625, 0.3009, 0.625, 0.3009, 0.375, 0.3009, 0.625, 0.9491, 0.625, 0.8106, 0.625, 0.8106, 0.625, 0.9491, 0.625, 0.5, 0.625, 0.4394, 0.625, 0.4394, 0.625, 0.5, 0.625, 0.75, 0.625, 0.8106, 0.625, 0.8106, 0.625, 0.75, 0.625, 0.9491, 0.625, 0.8106, 0.625, 0.8106, 0.625, 0.9491, 0.625, 0.5, 0.625, 0.4394, 0.625, 0.4394, 0.625, 0.5, 0.625, 0.9491, 0.625, 0.8106, 0.625, 0.8106, 0.625, 0.9491, 0.625, 0.625, 0.6856, 0.625, 0.6856, 0.75, 0.625, 0.75, 0.625, 0.5, 0.625, 0.4394, 0.625, 0.4394, 0.625, 0.5, 0.625, 0.5, 0.625, 0.4394, 0.625, 0.4394, 0.625, 0.5, 0.625, 0.9491, 0.625, 0.8106, 0.625, 0.8106, 0.625, 0.9491, 0.625, 0.9491, 0.625, 0.8106, 0.625, 0.8106, 0.625, 0.9491, 0.1759, 0.625, 0.3144, 0.625, 0.3144, 0.75, 0.1759, 0.75, 0.375, 0.75, 0.625, 0.75, 0.625, 0.8106, 0.375, 0.8106, 0.625, 0.3009, 0.625, 0.3009, 0.625, 0.3009, 0.625, 0.3009, 0.375, 0.25, 0.625, 0.25, 0.625, 0.3009, 0.375, 0.3009, 0.125, 0.625, 0.1759, 0.625, 0.1759, 0.75, 0.125, 0.75, 0.625, 1.0, 0.625, 0.9491, 0.625, 0.9491, 0.625, 1.0, 0.625, 1.0, 0.625, 0.9491, 0.625, 0.9491, 0.625, 1.0, 0.625, 1.0, 0.625, 0.9491, 0.625, 0.9491, 0.625, 1.0, 0.625, 1.0, 0.625, 0.9491, 0.625, 0.9491, 0.625, 1.0, 0.625, 1.0, 0.625, 0.9491, 0.625, 0.9491, 0.625, 1.0, 0.625, 0.25, 0.625, 0.3009, 0.625, 0.3009, 0.625, 0.25, 0.625, 0.25, 0.625, 0.3009, 0.625, 0.3009, 0.625, 0.25, 0.625, 1.0, 0.625, 0.9491, 0.625, 0.9491, 0.625, 1.0, 0.625, 1.0, 0.625, 0.9491, 0.625, 0.9491, 0.625, 1.0, 0.625, 0.25, 0.625, 0.3009, 0.625, 0.3009, 0.625, 0.25, 0.625, 1.0, 0.625, 0.9491, 0.625, 0.9491, 0.625, 1.0, 0.625, 1.0, 0.625, 0.9491, 0.625, 0.9491, 0.625, 1.0, 0.625, 1.0, 0.625, 0.9491, 0.625, 0.9491, 0.625, 1.0, 0.625, 0.25, 0.625, 0.3009, 0.625, 0.3009, 0.625, 0.25, 0.625, 1.0, 0.625, 0.9491, 0.625, 0.9491, 0.625, 1.0, 0.625, 1.0, 0.625, 0.9491, 0.625, 0.9491, 0.625, 1.0, 0.125, 0.5625, 0.1759, 0.5625, 0.1759, 0.625, 0.125, 0.625, 0.125, 0.5, 0.1759, 0.5, 0.1759, 0.5625, 0.125, 0.5625, 0.625, 1.0, 0.625, 0.9491, 0.625, 0.9491, 0.625, 1.0, 0.625, 1.0, 0.625, 0.9491, 0.625, 0.9491, 0.625, 1.0, 0.625, 0.3009, 0.625, 0.3009, 0.625, 0.3009, 0.625, 0.3009, 0.625, 0.3009, 0.625, 0.3009, 0.625, 0.3009, 0.625, 0.3009, 0.6856, 0.5, 0.8241, 0.5, 0.8241, 0.5625, 0.6856, 0.5625, 0.6856, 0.5625, 0.8241, 0.5625, 0.8241, 0.625, 0.6856, 0.625, 0.625, 0.4394, 0.625, 0.3009, 0.625, 0.3009, 0.625, 0.4394, 0.625, 0.4394, 0.625, 0.3009, 0.625, 0.3009, 0.625, 0.4394, 0.625, 0.8106, 0.625, 0.9491, 0.625, 0.9491, 0.625, 0.8106, 0.625, 0.4394, 0.625, 0.3009, 0.625, 0.3009, 0.625, 0.4394, 0.625, 0.4394, 0.625, 0.3009, 0.625, 0.3009, 0.625, 0.4394, 0.625, 0.8106, 0.625, 0.9491, 0.625, 0.9491, 0.625, 0.8106, 0.625, 0.4394, 0.625, 0.3009, 0.625, 0.3009, 0.625, 0.4394, 0.625, 0.8106, 0.625, 0.9491, 0.625, 0.9491, 0.625, 0.8106, 0.625, 0.4394, 0.375, 0.4394, 0.375, 0.4394, 0.625, 0.4394, 0.625, 0.4394, 0.625, 0.4394, 0.625, 0.4394, 0.625, 0.4394, 0.625, 0.3009, 0.625, 0.3009, 0.625, 0.3009, 0.625, 0.3009, 0.625, 0.4394, 0.625, 0.4394, 0.625, 0.4394, 0.625, 0.4394, 0.625, 0.8106, 0.625, 0.9491, 0.625, 0.9491, 0.625, 0.8106, 0.625, 0.4394, 0.625, 0.3009, 0.625, 0.3009, 0.625, 0.4394, 0.6856, 0.625, 0.8241, 0.625, 0.8241, 0.75, 0.6856, 0.75, 0.625, 0.4394, 0.625, 0.3009, 0.625, 0.3009, 0.625, 0.4394, 0.625, 0.3009, 0.625, 0.3009, 0.625, 0.3009, 0.625, 0.3009, 0.375, 0.8106, 0.625, 0.8106, 0.625, 0.9491, 0.375, 0.9491, 0.625, 0.3009, 0.625, 0.4394, 0.625, 0.4394, 0.625, 0.3009, 0.625, 0.3009, 0.625, 0.4394, 0.625, 0.4394, 0.625, 0.3009, 0.375, 0.3009, 0.625, 0.3009, 0.625, 0.4394, 0.375, 0.4394, 0.625, 0.4394, 0.625, 0.3009, 0.625, 0.3009, 0.625, 0.4394, 0.625, 0.4394, 0.625, 0.3009, 0.625, 0.3009, 0.625, 0.4394, 0.625, 0.4394, 0.625, 0.3009, 0.625, 0.3009, 0.625, 0.4394, 0.625, 0.4394, 0.625, 0.3009, 0.625, 0.3009, 0.625, 0.4394, 0.625, 0.4394, 0.625, 0.3009, 0.625, 0.3009, 0.625, 0.4394, 0.625, 0.4394, 0.625, 0.3009, 0.625, 0.3009, 0.625, 0.4394, 0.625, 0.4394, 0.625, 0.3009, 0.625, 0.3009, 0.625, 0.4394, 0.3144, 0.5, 0.1759, 0.5, 0.1759, 0.5, 0.3144, 0.5, 0.625, 0.3009, 0.625, 0.3009, 0.625, 0.3009, 0.625, 0.3009, 0.625, 0.3009, 0.625, 0.3009, 0.625, 0.3009, 0.625, 0.3009, 0.625, 0.4394, 0.625, 0.4394, 0.625, 0.4394, 0.625, 0.4394, 0.625, 0.4394, 0.625, 0.4394, 0.625, 0.4394, 0.625, 0.4394, 0.625, 0.4394, 0.625, 0.4394, 0.625, 0.4394, 0.625, 0.4394, 0.625, 0.4394, 0.625, 0.4394, 0.625, 0.4394, 0.625, 0.4394, 0.625, 0.4394, 0.625, 0.4394, 0.625, 0.4394, 0.625, 0.4394, 0.625, 0.3009, 0.625, 0.4394, 0.625, 0.4394, 0.625, 0.3009, 0.625, 0.3009, 0.625, 0.3009, 0.625, 0.3009, 0.625, 0.3009, 0.625, 0.4394, 0.625, 0.4394, 0.625, 0.4394, 0.625, 0.4394, 0.625, 0.3009, 0.625, 0.3009, 0.625, 0.3009, 0.625, 0.3009])
me_cube_001.materials.append(mat_material_002)
me_cube_001.update()
me_cube_002 = bpy.data.meshes.new('Cube.002')
me_cube_002.from_pydata([(-1.0, -1.0, -1.0), (-1.0, -1.0, -0.1471), (-1.0, 1.0, -1.0), (-1.0, 1.0, -0.1471), (1.0, -1.0, -1.0), (1.0, -1.0, -0.1471), (1.0, 1.0, -1.0), (1.0, 1.0, -0.1471), (-0.8526, -0.8526, 0.9797), (-0.8526, 0.8526, 0.9797), (0.8526, 0.8526, 0.9797), (0.8526, -0.8526, 0.9797), (-0.7071, -0.7071, 2.202), (-0.7071, 0.7071, 2.202), (0.7071, 0.7071, 2.202), (0.7071, -0.7071, 2.202), (-0.5157, -0.5157, 3.233), (-0.5157, 0.5157, 3.233), (0.5157, 0.5157, 3.233), (0.5157, -0.5157, 3.233), (0.9834, 0.9834, -0.02037), (0.9834, -0.9834, -0.02037), (-0.9834, -0.9834, -0.02037), (-0.9834, 0.9834, -0.02037), (-1.108, -1.081, -0.1471), (-1.108, 1.078, -0.1471), (1.069, 1.078, -0.1471), (1.069, -1.081, -0.1471), (1.052, -1.064, -0.02037), (-1.091, 1.062, -0.02037), (1.052, 1.062, -0.02037), (-1.091, -1.064, -0.02037), (0.8384, -0.8384, 1.105), (-0.8384, -0.8384, 1.105), (-0.8384, 0.8384, 1.105), (0.8384, 0.8384, 1.105), (-0.9254, -0.9347, 0.9803), (-0.9254, 0.9373, 0.9803), (0.9238, 0.9373, 0.9803), (0.9238, -0.9347, 0.9803), (-0.9112, -0.9205, 1.105), (0.9097, 0.9232, 1.105), (0.9097, -0.9205, 1.105), (-0.9112, 0.9232, 1.105), (0.6531, 0.6531, 2.623), (0.6531, -0.6531, 2.623), (-0.6531, -0.6531, 2.623), (-0.6531, 0.6531, 2.623), (-0.7704, -0.813, 2.196), (-0.7704, 0.7945, 2.196), (0.7742, 0.7945, 2.196), (0.7742, -0.813, 2.196), (0.7201, -0.759, 2.617), (-0.7164, 0.7405, 2.617), (0.7201, 0.7405, 2.617), (-0.7164, -0.759, 2.617), (0.7472, -0.786, 2.351), (-0.7434, 0.7675, 2.351), (0.7472, 0.7675, 2.351), (-0.7434, -0.786, 2.351), (0.7336, 0.754, 2.462), (-0.7299, -0.7725, 2.462), (0.7336, -0.7725, 2.462), (-0.7299, 0.754, 2.462), (0.7797, -0.8394, 2.458), (0.7932, -0.8529, 2.347), (-0.7825, 0.8246, 2.458), (-0.796, 0.8381, 2.347), (0.7932, 0.8381, 2.347), (-0.796, -0.8529, 2.347), (0.7797, 0.8246, 2.458), (-0.7825, -0.8394, 2.458), (-1.0, -0.3734, -1.0), (-1.0, -0.3734, -0.1471), (1.0, -0.3734, -1.0), (1.0, -0.3734, -0.1471), (-0.8526, -0.3734, 0.9797), (0.8526, -0.3734, 0.9797), (-0.7071, -0.3734, 2.202), (0.7071, -0.3734, 2.202), (-0.5157, -0.3734, 3.233), (0.5157, -0.3734, 3.233), (-0.9834, -0.3734, -0.02037), (0.9834, -0.3734, -0.02037), (-1.108, -0.3746, -0.1471), (1.069, -0.3746, -0.1471), (-1.091, -0.3746, -0.02037), (1.052, -0.3746, -0.02037), (-0.8384, -0.1273, 1.105), (0.8384, -0.1553, 1.105), (-0.9254, -0.3721, 0.9803), (0.9238, -0.3721, 0.9803), (-0.9112, -0.3721, 1.105), (0.9097, -0.3721, 1.105), (-0.6531, -0.3734, 2.623), (0.6531, -0.3734, 2.623), (-0.7704, -0.3826, 2.196), (0.7742, -0.3826, 2.196), (-0.7164, -0.3826, 2.617), (0.7201, -0.3826, 2.617), (0.7472, -0.3826, 2.351), (-0.7434, -0.3826, 2.351), (0.7336, -0.3826, 2.462), (-0.7299, -0.3826, 2.462), (0.7932, -0.3808, 2.347), (-0.796, -0.3808, 2.347), (0.7797, -0.3808, 2.458), (-0.7825, -0.3808, 2.458), (-1.0, 0.5, -0.1471), (1.0, 0.5, -1.0), (-0.8526, 0.4263, 0.9797), (-0.7071, 0.3536, 2.202), (-0.5157, 0.2579, 3.233), (-0.9834, 0.4917, -0.02037), (-1.108, 0.5385, -0.1471), (-1.091, 0.5302, -0.02037), (-0.8384, 0.2227, 1.105), (-0.9254, 0.4693, 0.9803), (-0.9112, 0.4622, 1.105), (-0.6531, 0.3265, 2.623), (-0.7704, 0.3926, 2.196), (-0.7164, 0.3656, 2.617), (-0.7434, 0.3791, 2.351), (-0.7299, 0.3724, 2.462), (-0.796, 0.4154, 2.347), (-0.7825, 0.4086, 2.458), (-1.0, 0.5, -1.0), (1.0, 0.5, -0.1471), (0.8526, 0.4263, 0.9797), (0.7071, 0.3536, 2.202), (0.5157, 0.2579, 3.233), (0.9834, 0.4917, -0.02037), (1.069, 0.5385, -0.1471), (1.052, 0.5302, -0.02037), (0.8384, 0.2738, 1.105), (0.9238, 0.4693, 0.9803), (0.9097, 0.4622, 1.105), (0.6531, 0.3265, 2.623), (0.7742, 0.3926, 2.196), (0.7201, 0.3656, 2.617), (0.7472, 0.3791, 2.351), (0.7336, 0.3724, 2.462), (0.7932, 0.4154, 2.347), (0.7797, 0.4086, 2.458), (0.7467, -0.7467, 1.87), (-0.7467, 0.7467, 1.87), (-0.7467, -0.7467, 1.87), (0.7467, 0.7467, 1.87), (-0.7467, -0.06701, 1.87), (0.7467, -0.06701, 1.87), (-0.7467, 0.06699, 1.87), (0.7467, 0.06699, 1.87), (0.918, 0.918, 0.4796), (-0.918, -0.918, 0.4796), (0.918, -0.918, 0.4796), (-0.918, 0.918, 0.4796), (-0.918, -0.3734, 0.4796), (0.918, -0.3734, 0.4796), (-0.918, 0.459, 0.4796), (0.918, 0.459, 0.4796), (1.294, 0.5, -0.1184), (1.294, -0.3734, -0.1184), (1.146, 0.4263, 1.008), (1.146, -0.3734, 1.008), (1.277, 0.4917, 0.008392), (1.277, -0.3734, 0.008392), (1.363, 0.5385, -0.1184), (1.363, -0.3746, -0.1184), (1.346, 0.5302, 0.008392), (1.346, -0.3746, 0.008392), (1.212, -0.3734, 0.5084), (1.294, -0.3734, -0.9712), (1.294, 0.5, -0.9712), (1.212, 0.459, 0.5084), (-1.287, 0.5, -0.9719), (-1.287, -0.3734, -0.9719), (-1.271, -0.3734, 0.007779), (-1.378, -0.3746, 0.007779), (-1.395, -0.3746, -0.119), (-1.287, -0.3734, -0.119), (-1.205, -0.3734, 0.5078), (-1.14, -0.3734, 1.008), (-1.287, 0.5, -0.119), (-1.14, 0.4263, 1.008), (-1.271, 0.4917, 0.007779), (-1.395, 0.5385, -0.119), (-1.378, 0.5302, 0.007779), (-1.205, 0.459, 0.5078), (1.116, 0.2738, 1.105), (1.116, -0.1553, 1.105), (1.201, 0.4693, 0.9803), (1.201, -0.3721, 0.9803), (1.187, 0.4622, 1.105), (1.187, -0.3721, 1.105), (1.024, -0.06701, 1.87), (1.024, 0.06699, 1.87), (-1.187, -0.3721, 0.9803), (-1.173, -0.3721, 1.105), (-1.1, -0.1273, 1.105), (-1.1, 0.2227, 1.105), (-1.187, 0.4693, 0.9803), (-1.173, 0.4622, 1.105), (-1.009, -0.06701, 1.87), (-1.009, 0.06699, 1.87), (0.6956, -0.06701, 3.485), (0.4182, -0.06701, 3.485), (0.4182, 0.06699, 3.485), (-0.414, -0.06701, 3.485), (-0.414, 0.06699, 3.485), (0.6956, 0.06699, 3.485), (-0.6761, -0.06701, 3.485), (-0.6761, 0.06699, 3.485), (0.5151, 1.0, -1.0), (0.5151, 1.0, -0.1471), (0.5151, -1.0, -1.0), (0.5151, -1.0, -0.1471), (0.4392, 0.8526, 0.9797), (0.4392, -0.8526, 0.9797), (0.3642, 0.7071, 2.202), (0.3642, -0.7071, 2.202), (0.2657, 0.5157, 3.233), (0.2657, -0.5157, 3.233), (0.5066, 0.9834, -0.02037), (0.5066, -0.9834, -0.02037), (0.5412, 1.078, -0.1471), (0.5412, -1.081, -0.1471), (0.5327, 1.062, -0.02037), (0.5327, -1.064, -0.02037), (0.4319, 0.8384, 1.105), (0.4319, -0.8384, 1.105), (0.4755, 0.9373, 0.9803), (0.4755, -0.9347, 0.9803), (0.4682, 0.9232, 1.105), (0.4682, -0.9205, 1.105), (0.3364, 0.6531, 2.623), (0.3364, -0.6531, 2.623), (0.3997, 0.7945, 2.196), (0.3997, -0.813, 2.196), (0.3719, 0.7405, 2.617), (0.3719, -0.759, 2.617), (0.3858, -0.786, 2.351), (0.3858, 0.7675, 2.351), (0.3788, -0.7725, 2.462), (0.3788, 0.754, 2.462), (0.4079, -0.8529, 2.347), (0.4079, 0.8381, 2.347), (0.401, -0.8394, 2.458), (0.401, 0.8246, 2.458), (0.2657, -0.3734, 3.233), (0.5151, -0.3734, -1.0), (0.5151, 0.5, -1.0), (0.2657, 0.2579, 3.233), (0.3847, 0.7467, 1.87), (0.3847, -0.7467, 1.87), (0.4729, 0.918, 0.4796), (0.4729, -0.918, 0.4796), (-0.5927, 1.0, -1.0), (-0.5927, -1.0, -0.1471), (-0.5053, -0.8526, 0.9797), (-0.4191, -0.7071, 2.202), (-0.3057, -0.5157, 3.233), (-0.5828, -0.9834, -0.02037), (-0.6643, -1.081, -0.1471), (-0.6545, -1.064, -0.02037), (-0.4969, -0.8384, 1.105), (-0.5487, -0.9347, 0.9803), (-0.5403, -0.9205, 1.105), (-0.387, -0.6531, 2.623), (-0.4558, -0.813, 2.196), (-0.4238, -0.759, 2.617), (-0.4398, -0.786, 2.351), (-0.4318, -0.7725, 2.462), (-0.4724, -0.8529, 2.347), (-0.4643, -0.8394, 2.458), (-0.5927, -0.3734, -1.0), (-0.5927, 0.5, -1.0), (-0.4426, -0.7467, 1.87), (-0.5441, -0.918, 0.4796), (-0.5927, 1.0, -0.1471), (-0.5927, -1.0, -1.0), (-0.5053, 0.8526, 0.9797), (-0.4191, 0.7071, 2.202), (-0.3057, 0.5157, 3.233), (-0.5828, 0.9834, -0.02037), (-0.6643, 1.078, -0.1471), (-0.6545, 1.062, -0.02037), (-0.4969, 0.8384, 1.105), (-0.5487, 0.9373, 0.9803), (-0.5403, 0.9232, 1.105), (-0.387, 0.6531, 2.623), (-0.4558, 0.7945, 2.196), (-0.4238, 0.7405, 2.617), (-0.4398, 0.7675, 2.351), (-0.4318, 0.754, 2.462), (-0.4724, 0.8381, 2.347), (-0.4643, 0.8246, 2.458), (-0.3057, -0.3734, 3.233), (-0.3057, 0.2579, 3.233), (-0.4426, 0.7467, 1.87), (-0.5441, 0.918, 0.4796), (-0.5927, 1.406, -0.1048), (0.5151, 1.406, -0.1048), (-0.5053, 1.259, 1.022), (0.4392, 1.259, 1.022), (-0.5828, 1.39, 0.02195), (0.5066, 1.39, 0.02195), (-0.6643, 1.485, -0.1048), (0.5412, 1.485, -0.1048), (-0.6545, 1.468, 0.02195), (0.5327, 1.468, 0.02195), (-0.4969, 1.245, 1.147), (0.4319, 1.245, 1.147), (-0.5487, 1.344, 1.023), (0.4755, 1.344, 1.023), (-0.5403, 1.329, 1.148), (0.4682, 1.329, 1.148), (-0.4426, 0.84, 1.913), (0.3847, 0.84, 1.913), (-0.5441, 1.324, 0.522), (0.4729, 1.324, 0.522), (0.5151, 1.406, -0.9577), (-0.5927, 1.406, -0.9577)], [], [(126, 108, 3, 2), (212, 213, 7, 6), (74, 75, 5, 4), (279, 257, 1, 0), (249, 74, 4, 214), (159, 152, 10, 128), (253, 144, 15, 219), (156, 153, 8, 76), (255, 154, 11, 217), (299, 155, 9, 280), (137, 44, 18, 130), (298, 145, 13, 281), (151, 147, 14, 129), (148, 146, 12, 78), (296, 80, 16, 260), (94, 46, 16, 80), (235, 45, 19, 221), (289, 47, 17, 282), (215, 5, 27, 225), (73, 1, 24, 84), (127, 7, 26, 132), (261, 22, 31, 263), (284, 25, 29, 285), (225, 27, 28, 227), (84, 24, 31, 86), (132, 26, 30, 133), (113, 23, 29, 115), (222, 20, 30, 226), (278, 3, 25, 284), (83, 21, 28, 87), (116, 34, 43, 118), (228, 35, 41, 232), (280, 9, 37, 287), (217, 11, 39, 231), (90, 36, 40, 92), (135, 38, 41, 136), (287, 37, 43, 288), (231, 39, 42, 233), (128, 10, 38, 135), (264, 33, 40, 266), (76, 8, 36, 90), (89, 32, 42, 93), (78, 12, 48, 96), (129, 14, 50, 138), (234, 44, 54, 238), (119, 47, 53, 121), (293, 63, 53, 291), (242, 62, 52, 239), (103, 61, 55, 98), (141, 60, 54, 139), (95, 45, 52, 99), (267, 46, 55, 269), (219, 15, 51, 237), (281, 13, 49, 290), (138, 50, 58, 140), (96, 48, 59, 101), (237, 51, 56, 240), (290, 49, 57, 292), (243, 60, 70, 247), (240, 56, 65, 244), (102, 62, 64, 106), (271, 61, 71, 273), (142, 68, 70, 143), (105, 69, 71, 107), (244, 65, 64, 246), (294, 67, 66, 295), (140, 58, 68, 142), (123, 63, 66, 125), (292, 57, 67, 294), (101, 59, 69, 105), (122, 101, 105, 124), (61, 103, 107, 71), (56, 100, 104, 65), (124, 105, 107, 125), (65, 104, 106, 64), (141, 102, 106, 143), (120, 96, 101, 122), (51, 97, 100, 56), (137, 95, 99, 139), (62, 102, 99, 52), (123, 103, 98, 121), (46, 94, 98, 55), (15, 79, 97, 51), (111, 78, 96, 120), (203, 202, 210, 211), (110, 76, 90, 117), (11, 77, 91, 39), (39, 91, 93, 42), (92, 88, 198, 197), (33, 88, 92, 40), (131, 159, 173, 164), (22, 82, 86, 31), (27, 85, 87, 28), (158, 113, 184, 187), (5, 75, 85, 27), (114, 108, 182, 185), (119, 94, 80, 112), (297, 112, 80, 296), (150, 148, 78, 111), (144, 149, 79, 15), (45, 95, 81, 19), (108, 126, 174, 182), (154, 157, 77, 11), (250, 109, 74, 249), (75, 74, 171, 161), (0, 1, 73, 72), (6, 7, 127, 109), (212, 6, 109, 250), (155, 158, 110, 9), (145, 150, 111, 13), (282, 17, 112, 297), (47, 119, 112, 17), (3, 108, 114, 25), (25, 114, 115, 29), (20, 131, 133, 30), (37, 117, 118, 43), (9, 110, 117, 37), (35, 134, 136, 41), (13, 111, 120, 49), (63, 123, 121, 53), (44, 137, 139, 54), (49, 120, 122, 57), (60, 141, 143, 70), (67, 124, 125, 66), (57, 122, 124, 67), (103, 123, 125, 107), (100, 140, 142, 104), (104, 142, 143, 106), (97, 138, 140, 100), (102, 141, 139, 99), (94, 119, 121, 98), (79, 129, 138, 97), (77, 128, 135, 91), (89, 93, 193, 189), (117, 90, 196, 200), (73, 84, 178, 179), (157, 83, 165, 170), (77, 157, 170, 163), (149, 151, 129, 79), (95, 137, 130, 81), (159, 128, 162, 173), (82, 156, 180, 176), (149, 89, 189, 194), (34, 116, 150, 145), (32, 89, 149, 144), (116, 118, 201, 199), (88, 33, 146, 148), (134, 35, 147, 151), (286, 34, 145, 298), (229, 32, 144, 253), (85, 75, 161, 167), (23, 113, 158, 155), (21, 83, 157, 154), (156, 76, 181, 180), (283, 23, 155, 299), (223, 21, 154, 255), (82, 22, 153, 156), (131, 20, 152, 159), (164, 165, 169, 168), (172, 160, 161, 171), (167, 166, 168, 169), (161, 160, 166, 167), (170, 173, 162, 163), (165, 164, 173, 170), (83, 87, 169, 165), (109, 127, 160, 172), (132, 133, 168, 166), (128, 77, 163, 162), (133, 131, 164, 168), (127, 132, 166, 160), (87, 85, 167, 169), (74, 109, 172, 171), (185, 178, 177, 186), (182, 179, 178, 185), (187, 180, 181, 183), (176, 184, 186, 177), (175, 179, 182, 174), (184, 176, 180, 187), (113, 115, 186, 184), (115, 114, 185, 186), (72, 73, 179, 175), (86, 82, 176, 177), (110, 158, 187, 183), (84, 86, 177, 178), (76, 110, 183, 181), (126, 72, 175, 174), (188, 189, 193, 192), (191, 190, 192, 193), (189, 188, 195, 194), (93, 91, 191, 193), (136, 134, 188, 192), (135, 136, 192, 190), (134, 151, 195, 188), (91, 135, 190, 191), (200, 196, 197, 201), (198, 199, 201, 197), (199, 198, 202, 203), (150, 116, 199, 203), (118, 117, 200, 201), (88, 148, 202, 198), (149, 194, 204, 205), (90, 92, 197, 196), (206, 205, 204, 209), (207, 208, 211, 210), (150, 203, 211, 208), (151, 149, 205, 206), (195, 151, 206, 209), (148, 150, 208, 207), (202, 148, 207, 210), (194, 195, 209, 204), (261, 223, 255, 277), (20, 222, 254, 152), (264, 229, 253, 276), (35, 228, 252, 147), (18, 220, 251, 130), (256, 212, 250, 275), (275, 250, 249, 274), (130, 251, 248, 81), (58, 241, 245, 68), (68, 245, 247, 70), (272, 244, 246, 273), (62, 242, 246, 64), (270, 240, 244, 272), (293, 243, 247, 295), (50, 236, 241, 58), (268, 237, 240, 270), (14, 218, 236, 50), (259, 219, 237, 268), (45, 235, 239, 52), (271, 242, 239, 269), (60, 243, 238, 54), (289, 234, 238, 291), (32, 229, 233, 42), (265, 231, 233, 266), (38, 230, 232, 41), (258, 217, 231, 265), (10, 216, 230, 38), (222, 226, 309, 305), (7, 213, 224, 26), (256, 278, 300, 321), (262, 225, 227, 263), (26, 224, 226, 30), (21, 223, 227, 28), (257, 215, 225, 262), (44, 234, 220, 18), (267, 235, 221, 260), (81, 248, 221, 19), (147, 252, 218, 14), (152, 254, 216, 10), (277, 255, 217, 258), (276, 253, 219, 259), (274, 249, 214, 279), (4, 5, 215, 214), (284, 285, 308, 306), (2, 3, 278, 256), (72, 274, 279, 0), (146, 276, 259, 12), (153, 277, 258, 8), (46, 267, 260, 16), (1, 257, 262, 24), (24, 262, 263, 31), (23, 283, 285, 29), (34, 286, 288, 43), (8, 258, 265, 36), (36, 265, 266, 40), (47, 289, 291, 53), (61, 271, 269, 55), (12, 259, 268, 48), (48, 268, 270, 59), (63, 293, 295, 66), (59, 270, 272, 69), (69, 272, 273, 71), (126, 275, 274, 72), (2, 256, 275, 126), (33, 264, 276, 146), (22, 261, 277, 153), (283, 299, 318, 304), (285, 283, 304, 308), (220, 282, 297, 251), (251, 297, 296, 248), (241, 292, 294, 245), (245, 294, 295, 247), (242, 271, 273, 246), (236, 290, 292, 241), (218, 281, 290, 236), (235, 267, 269, 239), (243, 293, 291, 238), (229, 264, 266, 233), (213, 212, 320, 301), (224, 213, 301, 307), (278, 284, 306, 300), (228, 232, 315, 311), (223, 261, 263, 227), (234, 289, 282, 220), (248, 296, 260, 221), (252, 298, 281, 218), (280, 287, 312, 302), (214, 215, 257, 279), (310, 311, 315, 314), (304, 305, 309, 308), (321, 300, 301, 320), (305, 304, 318, 319), (311, 310, 316, 317), (313, 312, 314, 315), (303, 302, 312, 313), (301, 300, 306, 307), (307, 306, 308, 309), (319, 318, 302, 303), (212, 256, 321, 320), (288, 286, 310, 314), (286, 298, 316, 310), (254, 222, 305, 319), (216, 254, 319, 303), (226, 224, 307, 309), (232, 230, 313, 315), (252, 228, 311, 317), (298, 252, 317, 316), (287, 288, 314, 312), (230, 216, 303, 313), (299, 280, 302, 318)])
_uv = me_cube_002.uv_layers.new(name='UVMap')
_uv.uv.foreach_set('vector', [0.375, 0.1875, 0.625, 0.1875, 0.625, 0.25, 0.375, 0.25, 0.375, 0.4394, 0.625, 0.4394, 0.625, 0.5, 0.375, 0.5, 0.375, 0.625, 0.625, 0.625, 0.625, 0.75, 0.375, 0.75, 0.375, 0.9491, 0.625, 0.9491, 0.625, 1.0, 0.375, 1.0, 0.3144, 0.625, 0.375, 0.625, 0.375, 0.75, 0.3144, 0.75, 0.625, 0.5625, 0.625, 0.5, 0.625, 0.5, 0.625, 0.5625, 0.625, 0.8106, 0.625, 0.75, 0.625, 0.75, 0.625, 0.8106, 0.625, 0.125, 0.625, 0.0, 0.625, 0.0, 0.625, 0.125, 0.625, 0.8106, 0.625, 0.75, 0.625, 0.75, 0.625, 0.8106, 0.625, 0.3009, 0.625, 0.25, 0.625, 0.25, 0.625, 0.3009, 0.625, 0.5625, 0.625, 0.5, 0.625, 0.5, 0.625, 0.5625, 0.625, 0.3009, 0.625, 0.25, 0.625, 0.25, 0.625, 0.3009, 0.625, 0.5625, 0.625, 0.5, 0.625, 0.5, 0.625, 0.5625, 0.625, 0.125, 0.625, 0.0, 0.625, 0.0, 0.625, 0.125, 0.8241, 0.625, 0.875, 0.625, 0.875, 0.75, 0.8241, 0.75, 0.625, 0.125, 0.625, 0.0, 0.625, 0.0, 0.625, 0.125, 0.625, 0.8106, 0.625, 0.75, 0.625, 0.75, 0.625, 0.8106, 0.625, 0.3009, 0.625, 0.25, 0.625, 0.25, 0.625, 0.3009, 0.625, 0.8106, 0.625, 0.75, 0.625, 0.75, 0.625, 0.8106, 0.625, 0.125, 0.625, 0.0, 0.625, 0.0, 0.625, 0.125, 0.625, 0.5625, 0.625, 0.5, 0.625, 0.5, 0.625, 0.5625, 0.625, 0.9491, 0.625, 1.0, 0.625, 1.0, 0.625, 0.9491, 0.625, 0.3009, 0.625, 0.25, 0.625, 0.25, 0.625, 0.3009, 0.625, 0.8106, 0.625, 0.75, 0.625, 0.75, 0.625, 0.8106, 0.625, 0.125, 0.625, 0.0, 0.625, 0.0, 0.625, 0.125, 0.625, 0.5625, 0.625, 0.5, 0.625, 0.5, 0.625, 0.5625, 0.625, 0.1875, 0.625, 0.25, 0.625, 0.25, 0.625, 0.1875, 0.625, 0.4394, 0.625, 0.5, 0.625, 0.5, 0.625, 0.4394, 0.625, 0.3009, 0.625, 0.25, 0.625, 0.25, 0.625, 0.3009, 0.625, 0.625, 0.625, 0.75, 0.625, 0.75, 0.625, 0.625, 0.625, 0.1875, 0.625, 0.25, 0.625, 0.25, 0.625, 0.1875, 0.625, 0.4394, 0.625, 0.5, 0.625, 0.5, 0.625, 0.4394, 0.625, 0.3009, 0.625, 0.25, 0.625, 0.25, 0.625, 0.3009, 0.625, 0.8106, 0.625, 0.75, 0.625, 0.75, 0.625, 0.8106, 0.625, 0.125, 0.625, 0.0, 0.625, 0.0, 0.625, 0.125, 0.625, 0.5625, 0.625, 0.5, 0.625, 0.5, 0.625, 0.5625, 0.625, 0.3009, 0.625, 0.25, 0.625, 0.25, 0.625, 0.3009, 0.625, 0.8106, 0.625, 0.75, 0.625, 0.75, 0.625, 0.8106, 0.625, 0.5625, 0.625, 0.5, 0.625, 0.5, 0.625, 0.5625, 0.625, 0.9491, 0.625, 1.0, 0.625, 1.0, 0.625, 0.9491, 0.625, 0.125, 0.625, 0.0, 0.625, 0.0, 0.625, 0.125, 0.625, 0.625, 0.625, 0.75, 0.625, 0.75, 0.625, 0.625, 0.625, 0.125, 0.625, 0.0, 0.625, 0.0, 0.625, 0.125, 0.625, 0.5625, 0.625, 0.5, 0.625, 0.5, 0.625, 0.5625, 0.625, 0.4394, 0.625, 0.5, 0.625, 0.5, 0.625, 0.4394, 0.625, 0.1875, 0.625, 0.25, 0.625, 0.25, 0.625, 0.1875, 0.625, 0.3009, 0.625, 0.25, 0.625, 0.25, 0.625, 0.3009, 0.625, 0.8106, 0.625, 0.75, 0.625, 0.75, 0.625, 0.8106, 0.625, 0.125, 0.625, 0.0, 0.625, 0.0, 0.625, 0.125, 0.625, 0.5625, 0.625, 0.5, 0.625, 0.5, 0.625, 0.5625, 0.625, 0.625, 0.625, 0.75, 0.625, 0.75, 0.625, 0.625, 0.625, 0.9491, 0.625, 1.0, 0.625, 1.0, 0.625, 0.9491, 0.625, 0.8106, 0.625, 0.75, 0.625, 0.75, 0.625, 0.8106, 0.625, 0.3009, 0.625, 0.25, 0.625, 0.25, 0.625, 0.3009, 0.625, 0.5625, 0.625, 0.5, 0.625, 0.5, 0.625, 0.5625, 0.625, 0.125, 0.625, 0.0, 0.625, 0.0, 0.625, 0.125, 0.625, 0.8106, 0.625, 0.75, 0.625, 0.75, 0.625, 0.8106, 0.625, 0.3009, 0.625, 0.25, 0.625, 0.25, 0.625, 0.3009, 0.625, 0.4394, 0.625, 0.5, 0.625, 0.5, 0.625, 0.4394, 0.625, 0.8106, 0.625, 0.75, 0.625, 0.75, 0.625, 0.8106, 0.625, 0.625, 0.625, 0.75, 0.625, 0.75, 0.625, 0.625, 0.625, 0.9491, 0.625, 1.0, 0.625, 1.0, 0.625, 0.9491, 0.625, 0.5625, 0.625, 0.5, 0.625, 0.5, 0.625, 0.5625, 0.625, 0.125, 0.625, 0.0, 0.625, 0.0, 0.625, 0.125, 0.625, 0.8106, 0.625, 0.75, 0.625, 0.75, 0.625, 0.8106, 0.625, 0.3009, 0.625, 0.25, 0.625, 0.25, 0.625, 0.3009, 0.625, 0.5625, 0.625, 0.5, 0.625, 0.5, 0.625, 0.5625, 0.625, 0.1875, 0.625, 0.25, 0.625, 0.25, 0.625, 0.1875, 0.625, 0.3009, 0.625, 0.25, 0.625, 0.25, 0.625, 0.3009, 0.625, 0.125, 0.625, 0.0, 0.625, 0.0, 0.625, 0.125, 0.625, 0.1875, 0.625, 0.125, 0.625, 0.125, 0.625, 0.1875, 0.625, 0.0, 0.625, 0.125, 0.625, 0.125, 0.625, 0.0, 0.625, 0.75, 0.625, 0.625, 0.625, 0.625, 0.625, 0.75, 0.625, 0.1875, 0.625, 0.125, 0.625, 0.125, 0.625, 0.1875, 0.625, 0.75, 0.625, 0.625, 0.625, 0.625, 0.625, 0.75, 0.625, 0.5625, 0.625, 0.625, 0.625, 0.625, 0.625, 0.5625, 0.625, 0.1875, 0.625, 0.125, 0.625, 0.125, 0.625, 0.1875, 0.625, 0.75, 0.625, 0.625, 0.625, 0.625, 0.625, 0.75, 0.625, 0.5625, 0.625, 0.625, 0.625, 0.625, 0.625, 0.5625, 0.625, 0.75, 0.625, 0.625, 0.625, 0.625, 0.625, 0.75, 0.625, 0.1875, 0.625, 0.125, 0.625, 0.125, 0.625, 0.1875, 0.625, 0.0, 0.625, 0.125, 0.625, 0.125, 0.625, 0.0, 0.625, 0.75, 0.625, 0.625, 0.625, 0.625, 0.625, 0.75, 0.625, 0.1875, 0.625, 0.125, 0.625, 0.125, 0.625, 0.1875, 0.625, 0.1875, 0.625, 0.125, 0.625, 0.125, 0.625, 0.1875, 0.625, 0.1875, 0.625, 0.125, 0.625, 0.125, 0.625, 0.1875, 0.625, 0.75, 0.625, 0.625, 0.625, 0.625, 0.625, 0.75, 0.625, 0.75, 0.625, 0.625, 0.625, 0.625, 0.625, 0.75, 0.625, 0.125, 0.625, 0.125, 0.625, 0.125, 0.625, 0.125, 0.625, 0.0, 0.625, 0.125, 0.625, 0.125, 0.625, 0.0, 0.625, 0.5625, 0.625, 0.5625, 0.625, 0.5625, 0.625, 0.5625, 0.625, 0.0, 0.625, 0.125, 0.625, 0.125, 0.625, 0.0, 0.625, 0.75, 0.625, 0.625, 0.625, 0.625, 0.625, 0.75, 0.625, 0.1875, 0.625, 0.1875, 0.625, 0.1875, 0.625, 0.1875, 0.625, 0.75, 0.625, 0.625, 0.625, 0.625, 0.625, 0.75, 0.625, 0.1875, 0.625, 0.1875, 0.625, 0.1875, 0.625, 0.1875, 0.625, 0.1875, 0.625, 0.125, 0.625, 0.125, 0.625, 0.1875, 0.8241, 0.5625, 0.875, 0.5625, 0.875, 0.625, 0.8241, 0.625, 0.625, 0.1875, 0.625, 0.125, 0.625, 0.125, 0.625, 0.1875, 0.625, 0.75, 0.625, 0.625, 0.625, 0.625, 0.625, 0.75, 0.625, 0.75, 0.625, 0.625, 0.625, 0.625, 0.625, 0.75, 0.625, 0.1875, 0.375, 0.1875, 0.375, 0.1875, 0.625, 0.1875, 0.625, 0.75, 0.625, 0.625, 0.625, 0.625, 0.625, 0.75, 0.3144, 0.5625, 0.375, 0.5625, 0.375, 0.625, 0.3144, 0.625, 0.625, 0.625, 0.375, 0.625, 0.375, 0.625, 0.625, 0.625, 0.375, 0.0, 0.625, 0.0, 0.625, 0.125, 0.375, 0.125, 0.375, 0.5, 0.625, 0.5, 0.625, 0.5625, 0.375, 0.5625, 0.3144, 0.5, 0.375, 0.5, 0.375, 0.5625, 0.3144, 0.5625, 0.625, 0.25, 0.625, 0.1875, 0.625, 0.1875, 0.625, 0.25, 0.625, 0.25, 0.625, 0.1875, 0.625, 0.1875, 0.625, 0.25, 0.8241, 0.5, 0.875, 0.5, 0.875, 0.5625, 0.8241, 0.5625, 0.625, 0.25, 0.625, 0.1875, 0.625, 0.1875, 0.625, 0.25, 0.625, 0.25, 0.625, 0.1875, 0.625, 0.1875, 0.625, 0.25, 0.625, 0.25, 0.625, 0.1875, 0.625, 0.1875, 0.625, 0.25, 0.625, 0.5, 0.625, 0.5625, 0.625, 0.5625, 0.625, 0.5, 0.625, 0.25, 0.625, 0.1875, 0.625, 0.1875, 0.625, 0.25, 0.625, 0.25, 0.625, 0.1875, 0.625, 0.1875, 0.625, 0.25, 0.625, 0.5, 0.625, 0.5625, 0.625, 0.5625, 0.625, 0.5, 0.625, 0.25, 0.625, 0.1875, 0.625, 0.1875, 0.625, 0.25, 0.625, 0.25, 0.625, 0.1875, 0.625, 0.1875, 0.625, 0.25, 0.625, 0.5, 0.625, 0.5625, 0.625, 0.5625, 0.625, 0.5, 0.625, 0.25, 0.625, 0.1875, 0.625, 0.1875, 0.625, 0.25, 0.625, 0.5, 0.625, 0.5625, 0.625, 0.5625, 0.625, 0.5, 0.625, 0.25, 0.625, 0.1875, 0.625, 0.1875, 0.625, 0.25, 0.625, 0.25, 0.625, 0.1875, 0.625, 0.1875, 0.625, 0.25, 0.625, 0.125, 0.625, 0.1875, 0.625, 0.1875, 0.625, 0.125, 0.625, 0.625, 0.625, 0.5625, 0.625, 0.5625, 0.625, 0.625, 0.625, 0.625, 0.625, 0.5625, 0.625, 0.5625, 0.625, 0.625, 0.625, 0.625, 0.625, 0.5625, 0.625, 0.5625, 0.625, 0.625, 0.625, 0.625, 0.625, 0.5625, 0.625, 0.5625, 0.625, 0.625, 0.625, 0.125, 0.625, 0.1875, 0.625, 0.1875, 0.625, 0.125, 0.625, 0.625, 0.625, 0.5625, 0.625, 0.5625, 0.625, 0.625, 0.625, 0.625, 0.625, 0.5625, 0.625, 0.5625, 0.625, 0.625, 0.625, 0.625, 0.625, 0.625, 0.625, 0.625, 0.625, 0.625, 0.625, 0.1875, 0.625, 0.125, 0.625, 0.125, 0.625, 0.1875, 0.625, 0.125, 0.625, 0.125, 0.625, 0.125, 0.625, 0.125, 0.625, 0.625, 0.625, 0.625, 0.625, 0.625, 0.625, 0.625, 0.625, 0.625, 0.625, 0.625, 0.625, 0.625, 0.625, 0.625, 0.625, 0.625, 0.625, 0.5625, 0.625, 0.5625, 0.625, 0.625, 0.625, 0.625, 0.625, 0.5625, 0.625, 0.5625, 0.625, 0.625, 0.625, 0.5625, 0.625, 0.5625, 0.625, 0.5625, 0.625, 0.5625, 0.625, 0.125, 0.625, 0.125, 0.625, 0.125, 0.625, 0.125, 0.625, 0.625, 0.625, 0.625, 0.625, 0.625, 0.625, 0.625, 0.625, 0.25, 0.625, 0.1875, 0.625, 0.1875, 0.625, 0.25, 0.625, 0.75, 0.625, 0.625, 0.625, 0.625, 0.625, 0.75, 0.625, 0.1875, 0.625, 0.1875, 0.625, 0.1875, 0.625, 0.1875, 0.625, 0.125, 0.625, 0.0, 0.625, 0.0, 0.625, 0.125, 0.625, 0.5625, 0.625, 0.5, 0.625, 0.5, 0.625, 0.5625, 0.625, 0.3009, 0.625, 0.25, 0.625, 0.25, 0.625, 0.3009, 0.625, 0.8106, 0.625, 0.75, 0.625, 0.75, 0.625, 0.8106, 0.625, 0.625, 0.625, 0.625, 0.625, 0.625, 0.625, 0.625, 0.625, 0.25, 0.625, 0.1875, 0.625, 0.1875, 0.625, 0.25, 0.625, 0.75, 0.625, 0.625, 0.625, 0.625, 0.625, 0.75, 0.625, 0.125, 0.625, 0.125, 0.625, 0.125, 0.625, 0.125, 0.625, 0.3009, 0.625, 0.25, 0.625, 0.25, 0.625, 0.3009, 0.625, 0.8106, 0.625, 0.75, 0.625, 0.75, 0.625, 0.8106, 0.625, 0.125, 0.625, 0.0, 0.625, 0.0, 0.625, 0.125, 0.625, 0.5625, 0.625, 0.5, 0.625, 0.5, 0.625, 0.5625, 0.625, 0.5625, 0.625, 0.625, 0.625, 0.625, 0.625, 0.5625, 0.375, 0.5625, 0.625, 0.5625, 0.625, 0.625, 0.375, 0.625, 0.625, 0.625, 0.625, 0.5625, 0.625, 0.5625, 0.625, 0.625, 0.625, 0.625, 0.625, 0.5625, 0.625, 0.5625, 0.625, 0.625, 0.625, 0.625, 0.625, 0.5625, 0.625, 0.5625, 0.625, 0.625, 0.625, 0.625, 0.625, 0.5625, 0.625, 0.5625, 0.625, 0.625, 0.625, 0.625, 0.625, 0.625, 0.625, 0.625, 0.625, 0.625, 0.375, 0.5625, 0.625, 0.5625, 0.625, 0.5625, 0.375, 0.5625, 0.625, 0.5625, 0.625, 0.5625, 0.625, 0.5625, 0.625, 0.5625, 0.625, 0.5625, 0.625, 0.625, 0.625, 0.625, 0.625, 0.5625, 0.625, 0.5625, 0.625, 0.5625, 0.625, 0.5625, 0.625, 0.5625, 0.625, 0.5625, 0.625, 0.5625, 0.625, 0.5625, 0.625, 0.5625, 0.625, 0.625, 0.625, 0.625, 0.625, 0.625, 0.625, 0.625, 0.375, 0.625, 0.375, 0.5625, 0.375, 0.5625, 0.375, 0.625, 0.625, 0.1875, 0.625, 0.125, 0.625, 0.125, 0.625, 0.1875, 0.625, 0.1875, 0.625, 0.125, 0.625, 0.125, 0.625, 0.1875, 0.625, 0.1875, 0.625, 0.125, 0.625, 0.125, 0.625, 0.1875, 0.625, 0.125, 0.625, 0.1875, 0.625, 0.1875, 0.625, 0.125, 0.375, 0.125, 0.625, 0.125, 0.625, 0.1875, 0.375, 0.1875, 0.625, 0.1875, 0.625, 0.125, 0.625, 0.125, 0.625, 0.1875, 0.625, 0.1875, 0.625, 0.1875, 0.625, 0.1875, 0.625, 0.1875, 0.625, 0.1875, 0.625, 0.1875, 0.625, 0.1875, 0.625, 0.1875, 0.375, 0.125, 0.625, 0.125, 0.625, 0.125, 0.375, 0.125, 0.625, 0.125, 0.625, 0.125, 0.625, 0.125, 0.625, 0.125, 0.625, 0.1875, 0.625, 0.1875, 0.625, 0.1875, 0.625, 0.1875, 0.625, 0.125, 0.625, 0.125, 0.625, 0.125, 0.625, 0.125, 0.625, 0.125, 0.625, 0.1875, 0.625, 0.1875, 0.625, 0.125, 0.125, 0.5625, 0.125, 0.625, 0.125, 0.625, 0.125, 0.5625, 0.625, 0.5625, 0.625, 0.625, 0.625, 0.625, 0.625, 0.5625, 0.625, 0.625, 0.625, 0.5625, 0.625, 0.5625, 0.625, 0.625, 0.625, 0.625, 0.625, 0.5625, 0.625, 0.5625, 0.625, 0.625, 0.625, 0.625, 0.625, 0.625, 0.625, 0.625, 0.625, 0.625, 0.625, 0.5625, 0.625, 0.5625, 0.625, 0.5625, 0.625, 0.5625, 0.625, 0.5625, 0.625, 0.5625, 0.625, 0.5625, 0.625, 0.5625, 0.625, 0.5625, 0.625, 0.5625, 0.625, 0.5625, 0.625, 0.5625, 0.625, 0.625, 0.625, 0.5625, 0.625, 0.5625, 0.625, 0.625, 0.625, 0.1875, 0.625, 0.125, 0.625, 0.125, 0.625, 0.1875, 0.625, 0.125, 0.625, 0.1875, 0.625, 0.1875, 0.625, 0.125, 0.625, 0.1875, 0.625, 0.125, 0.625, 0.125, 0.625, 0.1875, 0.625, 0.1875, 0.625, 0.1875, 0.625, 0.1875, 0.625, 0.1875, 0.625, 0.1875, 0.625, 0.1875, 0.625, 0.1875, 0.625, 0.1875, 0.625, 0.125, 0.625, 0.125, 0.625, 0.125, 0.625, 0.125, 0.625, 0.625, 0.625, 0.625, 0.625, 0.625, 0.625, 0.625, 0.625, 0.125, 0.625, 0.125, 0.625, 0.125, 0.625, 0.125, 0.625, 0.5625, 0.625, 0.625, 0.625, 0.625, 0.625, 0.5625, 0.625, 0.125, 0.625, 0.1875, 0.625, 0.1875, 0.625, 0.125, 0.625, 0.1875, 0.625, 0.1875, 0.625, 0.1875, 0.625, 0.1875, 0.625, 0.5625, 0.625, 0.625, 0.625, 0.625, 0.625, 0.5625, 0.625, 0.5625, 0.625, 0.5625, 0.625, 0.5625, 0.625, 0.5625, 0.625, 0.125, 0.625, 0.1875, 0.625, 0.1875, 0.625, 0.125, 0.625, 0.125, 0.625, 0.125, 0.625, 0.125, 0.625, 0.125, 0.625, 0.625, 0.625, 0.5625, 0.625, 0.5625, 0.625, 0.625, 0.625, 0.9491, 0.625, 0.8106, 0.625, 0.8106, 0.625, 0.9491, 0.625, 0.5, 0.625, 0.4394, 0.625, 0.4394, 0.625, 0.5, 0.625, 0.9491, 0.625, 0.8106, 0.625, 0.8106, 0.625, 0.9491, 0.625, 0.5, 0.625, 0.4394, 0.625, 0.4394, 0.625, 0.5, 0.625, 0.5, 0.6856, 0.5, 0.6856, 0.5625, 0.625, 0.5625, 0.1759, 0.5, 0.3144, 0.5, 0.3144, 0.5625, 0.1759, 0.5625, 0.1759, 0.5625, 0.3144, 0.5625, 0.3144, 0.625, 0.1759, 0.625, 0.625, 0.5625, 0.6856, 0.5625, 0.6856, 0.625, 0.625, 0.625, 0.625, 0.5, 0.625, 0.4394, 0.625, 0.4394, 0.625, 0.5, 0.625, 0.5, 0.625, 0.4394, 0.625, 0.4394, 0.625, 0.5, 0.625, 0.9491, 0.625, 0.8106, 0.625, 0.8106, 0.625, 0.9491, 0.625, 0.75, 0.625, 0.8106, 0.625, 0.8106, 0.625, 0.75, 0.625, 0.9491, 0.625, 0.8106, 0.625, 0.8106, 0.625, 0.9491, 0.625, 0.3009, 0.625, 0.4394, 0.625, 0.4394, 0.625, 0.3009, 0.625, 0.5, 0.625, 0.4394, 0.625, 0.4394, 0.625, 0.5, 0.625, 0.9491, 0.625, 0.8106, 0.625, 0.8106, 0.625, 0.9491, 0.625, 0.5, 0.625, 0.4394, 0.625, 0.4394, 0.625, 0.5, 0.625, 0.9491, 0.625, 0.8106, 0.625, 0.8106, 0.625, 0.9491, 0.625, 0.75, 0.625, 0.8106, 0.625, 0.8106, 0.625, 0.75, 0.625, 0.9491, 0.625, 0.8106, 0.625, 0.8106, 0.625, 0.9491, 0.625, 0.5, 0.625, 0.4394, 0.625, 0.4394, 0.625, 0.5, 0.625, 0.3009, 0.625, 0.4394, 0.625, 0.4394, 0.625, 0.3009, 0.625, 0.75, 0.625, 0.8106, 0.625, 0.8106, 0.625, 0.75, 0.625, 0.9491, 0.625, 0.8106, 0.625, 0.8106, 0.625, 0.9491, 0.625, 0.5, 0.625, 0.4394, 0.625, 0.4394, 0.625, 0.5, 0.625, 0.9491, 0.625, 0.8106, 0.625, 0.8106, 0.625, 0.9491, 0.625, 0.5, 0.625, 0.4394, 0.625, 0.4394, 0.625, 0.5, 0.625, 0.4394, 0.625, 0.4394, 0.625, 0.4394, 0.625, 0.4394, 0.625, 0.5, 0.625, 0.4394, 0.625, 0.4394, 0.625, 0.5, 0.375, 0.3009, 0.625, 0.3009, 0.625, 0.3009, 0.375, 0.3009, 0.625, 0.9491, 0.625, 0.8106, 0.625, 0.8106, 0.625, 0.9491, 0.625, 0.5, 0.625, 0.4394, 0.625, 0.4394, 0.625, 0.5, 0.625, 0.75, 0.625, 0.8106, 0.625, 0.8106, 0.625, 0.75, 0.625, 0.9491, 0.625, 0.8106, 0.625, 0.8106, 0.625, 0.9491, 0.625, 0.5, 0.625, 0.4394, 0.625, 0.4394, 0.625, 0.5, 0.625, 0.9491, 0.625, 0.8106, 0.625, 0.8106, 0.625, 0.9491, 0.625, 0.625, 0.6856, 0.625, 0.6856, 0.75, 0.625, 0.75, 0.625, 0.5, 0.625, 0.4394, 0.625, 0.4394, 0.625, 0.5, 0.625, 0.5, 0.625, 0.4394, 0.625, 0.4394, 0.625, 0.5, 0.625, 0.9491, 0.625, 0.8106, 0.625, 0.8106, 0.625, 0.9491, 0.625, 0.9491, 0.625, 0.8106, 0.625, 0.8106, 0.625, 0.9491, 0.1759, 0.625, 0.3144, 0.625, 0.3144, 0.75, 0.1759, 0.75, 0.375, 0.75, 0.625, 0.75, 0.625, 0.8106, 0.375, 0.8106, 0.625, 0.3009, 0.625, 0.3009, 0.625, 0.3009, 0.625, 0.3009, 0.375, 0.25, 0.625, 0.25, 0.625, 0.3009, 0.375, 0.3009, 0.125, 0.625, 0.1759, 0.625, 0.1759, 0.75, 0.125, 0.75, 0.625, 1.0, 0.625, 0.9491, 0.625, 0.9491, 0.625, 1.0, 0.625, 1.0, 0.625, 0.9491, 0.625, 0.9491, 0.625, 1.0, 0.625, 1.0, 0.625, 0.9491, 0.625, 0.9491, 0.625, 1.0, 0.625, 1.0, 0.625, 0.9491, 0.625, 0.9491, 0.625, 1.0, 0.625, 1.0, 0.625, 0.9491, 0.625, 0.9491, 0.625, 1.0, 0.625, 0.25, 0.625, 0.3009, 0.625, 0.3009, 0.625, 0.25, 0.625, 0.25, 0.625, 0.3009, 0.625, 0.3009, 0.625, 0.25, 0.625, 1.0, 0.625, 0.9491, 0.625, 0.9491, 0.625, 1.0, 0.625, 1.0, 0.625, 0.9491, 0.625, 0.9491, 0.625, 1.0, 0.625, 0.25, 0.625, 0.3009, 0.625, 0.3009, 0.625, 0.25, 0.625, 1.0, 0.625, 0.9491, 0.625, 0.9491, 0.625, 1.0, 0.625, 1.0, 0.625, 0.9491, 0.625, 0.9491, 0.625, 1.0, 0.625, 1.0, 0.625, 0.9491, 0.625, 0.9491, 0.625, 1.0, 0.625, 0.25, 0.625, 0.3009, 0.625, 0.3009, 0.625, 0.25, 0.625, 1.0, 0.625, 0.9491, 0.625, 0.9491, 0.625, 1.0, 0.625, 1.0, 0.625, 0.9491, 0.625, 0.9491, 0.625, 1.0, 0.125, 0.5625, 0.1759, 0.5625, 0.1759, 0.625, 0.125, 0.625, 0.125, 0.5, 0.1759, 0.5, 0.1759, 0.5625, 0.125, 0.5625, 0.625, 1.0, 0.625, 0.9491, 0.625, 0.9491, 0.625, 1.0, 0.625, 1.0, 0.625, 0.9491, 0.625, 0.9491, 0.625, 1.0, 0.625, 0.3009, 0.625, 0.3009, 0.625, 0.3009, 0.625, 0.3009, 0.625, 0.3009, 0.625, 0.3009, 0.625, 0.3009, 0.625, 0.3009, 0.6856, 0.5, 0.8241, 0.5, 0.8241, 0.5625, 0.6856, 0.5625, 0.6856, 0.5625, 0.8241, 0.5625, 0.8241, 0.625, 0.6856, 0.625, 0.625, 0.4394, 0.625, 0.3009, 0.625, 0.3009, 0.625, 0.4394, 0.625, 0.4394, 0.625, 0.3009, 0.625, 0.3009, 0.625, 0.4394, 0.625, 0.8106, 0.625, 0.9491, 0.625, 0.9491, 0.625, 0.8106, 0.625, 0.4394, 0.625, 0.3009, 0.625, 0.3009, 0.625, 0.4394, 0.625, 0.4394, 0.625, 0.3009, 0.625, 0.3009, 0.625, 0.4394, 0.625, 0.8106, 0.625, 0.9491, 0.625, 0.9491, 0.625, 0.8106, 0.625, 0.4394, 0.625, 0.3009, 0.625, 0.3009, 0.625, 0.4394, 0.625, 0.8106, 0.625, 0.9491, 0.625, 0.9491, 0.625, 0.8106, 0.625, 0.4394, 0.375, 0.4394, 0.375, 0.4394, 0.625, 0.4394, 0.625, 0.4394, 0.625, 0.4394, 0.625, 0.4394, 0.625, 0.4394, 0.625, 0.3009, 0.625, 0.3009, 0.625, 0.3009, 0.625, 0.3009, 0.625, 0.4394, 0.625, 0.4394, 0.625, 0.4394, 0.625, 0.4394, 0.625, 0.8106, 0.625, 0.9491, 0.625, 0.9491, 0.625, 0.8106, 0.625, 0.4394, 0.625, 0.3009, 0.625, 0.3009, 0.625, 0.4394, 0.6856, 0.625, 0.8241, 0.625, 0.8241, 0.75, 0.6856, 0.75, 0.625, 0.4394, 0.625, 0.3009, 0.625, 0.3009, 0.625, 0.4394, 0.625, 0.3009, 0.625, 0.3009, 0.625, 0.3009, 0.625, 0.3009, 0.375, 0.8106, 0.625, 0.8106, 0.625, 0.9491, 0.375, 0.9491, 0.625, 0.3009, 0.625, 0.4394, 0.625, 0.4394, 0.625, 0.3009, 0.625, 0.3009, 0.625, 0.4394, 0.625, 0.4394, 0.625, 0.3009, 0.375, 0.3009, 0.625, 0.3009, 0.625, 0.4394, 0.375, 0.4394, 0.625, 0.4394, 0.625, 0.3009, 0.625, 0.3009, 0.625, 0.4394, 0.625, 0.4394, 0.625, 0.3009, 0.625, 0.3009, 0.625, 0.4394, 0.625, 0.4394, 0.625, 0.3009, 0.625, 0.3009, 0.625, 0.4394, 0.625, 0.4394, 0.625, 0.3009, 0.625, 0.3009, 0.625, 0.4394, 0.625, 0.4394, 0.625, 0.3009, 0.625, 0.3009, 0.625, 0.4394, 0.625, 0.4394, 0.625, 0.3009, 0.625, 0.3009, 0.625, 0.4394, 0.625, 0.4394, 0.625, 0.3009, 0.625, 0.3009, 0.625, 0.4394, 0.3144, 0.5, 0.1759, 0.5, 0.1759, 0.5, 0.3144, 0.5, 0.625, 0.3009, 0.625, 0.3009, 0.625, 0.3009, 0.625, 0.3009, 0.625, 0.3009, 0.625, 0.3009, 0.625, 0.3009, 0.625, 0.3009, 0.625, 0.4394, 0.625, 0.4394, 0.625, 0.4394, 0.625, 0.4394, 0.625, 0.4394, 0.625, 0.4394, 0.625, 0.4394, 0.625, 0.4394, 0.625, 0.4394, 0.625, 0.4394, 0.625, 0.4394, 0.625, 0.4394, 0.625, 0.4394, 0.625, 0.4394, 0.625, 0.4394, 0.625, 0.4394, 0.625, 0.4394, 0.625, 0.4394, 0.625, 0.4394, 0.625, 0.4394, 0.625, 0.3009, 0.625, 0.4394, 0.625, 0.4394, 0.625, 0.3009, 0.625, 0.3009, 0.625, 0.3009, 0.625, 0.3009, 0.625, 0.3009, 0.625, 0.4394, 0.625, 0.4394, 0.625, 0.4394, 0.625, 0.4394, 0.625, 0.3009, 0.625, 0.3009, 0.625, 0.3009, 0.625, 0.3009])
me_cube_002.materials.append(None)
me_cube_002.update()

# ---- objects
ob_cube = bpy.data.objects.new('Cube', me_cube)
ob_cube_001 = bpy.data.objects.new('Cube.001', me_cube_001)
ob_cube_002 = bpy.data.objects.new('Cube.002', me_cube_002)

# ---- transforms, parenting, visibility, modifiers, constraints
ob_cube.location = (0.0, 0.1128, 0.0)
ob_cube.lock_rotations_4d = False
ob_cube.empty_display_type = 'ARROWS'
ob_cube.lineart.crease_threshold = 0.0
_m = ob_cube.modifiers.new('Mirror', 'MIRROR')
_m.use_axis = (False, True, False)
ob_cube_001.location = (0.0, -6.641, 1.765)
ob_cube_001.scale = (0.8344, 0.8344, 0.8344)
_m = ob_cube_001.modifiers.new('Mirror', 'MIRROR')
_m.use_axis = (False, False, False)
ob_cube_002.location = (0.0, 6.857, 1.765)
ob_cube_002.rotation_euler = (0.0, -0.0, -3.129)
ob_cube_002.scale = (0.8344, 0.8344, 0.8344)
_m = ob_cube_002.modifiers.new('Mirror', 'MIRROR')
_m.use_axis = (False, False, False)

# ---- collection membership
col_collection.objects.link(ob_cube)
col_collection.objects.link(ob_cube_001)
col_collection.objects.link(ob_cube_002)

# ---- scene / render settings (as saved in the file)
scene.frame_start = 1; scene.frame_end = 250; scene.frame_set(1)
scene.render.engine = 'BLENDER_EEVEE_NEXT'
bpy.context.view_layer.update()

# ---- added for rendering (the .blend has no active camera and no usable light): camera, sun
cam_auto = bpy.data.cameras.new('AutoCamera')
cam_auto.lens = 50.0
cam_auto.sensor_width = 36.0
cam_auto.clip_end = 1000.0
ob_auto_camera = bpy.data.objects.new('AutoCamera', cam_auto)
scene.collection.objects.link(ob_auto_camera)
ob_auto_camera.location = (17.7663, -21.3139, 16.1207)
ob_auto_camera.rotation_euler = (1.09748, -7.21219e-08, 0.694738)
scene.camera = ob_auto_camera
light_auto_sun = bpy.data.lights.new('AutoSun', 'SUN')
light_auto_sun.energy = 3.0
light_auto_sun.angle = 0.0523599
ob_auto_sun = bpy.data.objects.new('AutoSun', light_auto_sun)
scene.collection.objects.link(ob_auto_sun)
ob_auto_sun.rotation_euler = (0.872665, 0.174533, 0.523599)
bpy.context.view_layer.update()
